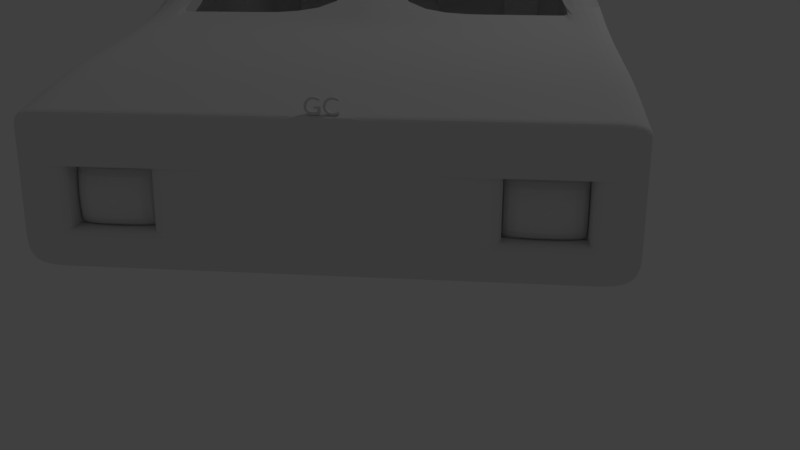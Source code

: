 # Source: Coche_menos_ruedas.blend  (saved by Blender 2.79.0; exported with 4.5.12 LTS)
import bpy
from mathutils import Matrix  # noqa: F401  (used for matrix-valued properties, if any)

bpy.ops.wm.read_factory_settings(use_empty=True)
scene = bpy.context.scene
scene.name = 'Scene'

# ---- collections
col_collection_1 = bpy.data.collections.new('Collection 1'); scene.collection.children.link(col_collection_1)

# ---- world
world_world = bpy.data.worlds.new('World'); scene.world = world_world
world_world.color = (0.05088, 0.05088, 0.05088)
world_world.use_sun_shadow = False
world_world.sun_shadow_jitter_overblur = 0.0
world_world.cycles.sampling_method = 'MANUAL'

# ---- cameras
cam_camera = bpy.data.cameras.new('Camera')
cam_camera.clip_end = 100.0
cam_camera.lens = 35.0
cam_camera.sensor_width = 32.0
cam_camera.sensor_height = 18.0
cam_camera.display_size = 2.0
cam_camera.dof.focus_distance = 0.0

# ---- lights
light_lamp = bpy.data.lights.new('Lamp', 'POINT')
light_lamp.transmission_factor = 0.0
light_lamp.cutoff_distance = 30.0
light_lamp.energy = 100.0
light_lamp.shadow_buffer_clip_start = 1.001
light_lamp.shadow_soft_size = 0.1
light_lamp.shadow_maximum_resolution = 0.006
light_lamp.use_absolute_resolution = True

# ---- meshes
me_cutext = bpy.data.meshes.new('CUText')
me_cutext.from_pydata([(1.396, 0.635, 0.0), (1.373, 0.6443, 0.0), (1.351, 0.6527, 0.0), (1.33, 0.6602, 0.0), (1.31, 0.6669, 0.0), (1.29, 0.6727, 0.0), (1.27, 0.6776, 0.0), (1.252, 0.6818, 0.0), (1.233, 0.6851, 0.0), (1.215, 0.6877, 0.0), (1.197, 0.6896, 0.0), (1.18, 0.6906, 0.0), (1.162, 0.691, 0.0), (1.109, 0.6879, 0.0), (1.059, 0.6788, 0.0), (1.012, 0.664, 0.0), (0.9686, 0.6439, 0.0), (0.929, 0.6188, 0.0), (0.8936, 0.589, 0.0), (0.8628, 0.5549, 0.0), (0.8367, 0.5168, 0.0), (0.8159, 0.475, 0.0), (0.8006, 0.4299, 0.0), (0.7912, 0.3818, 0.0), (0.788, 0.331, 0.0), (0.7904, 0.2943, 0.0), (0.7975, 0.2562, 0.0), (0.8095, 0.2175, 0.0), (0.8265, 0.1793, 0.0), (0.8486, 0.1423, 0.0), (0.876, 0.1074, 0.0), (0.9087, 0.07545, 0.0), (0.9468, 0.04737, 0.0), (0.9905, 0.02402, 0.0), (1.04, 0.006255, 0.0), (1.095, -0.005041, 0.0), (1.156, -0.009, 0.0), (1.182, -0.008488, 0.0), (1.207, -0.006986, 0.0), (1.23, -0.004547, 0.0), (1.253, -0.001222, 0.0), (1.274, 0.002936, 0.0), (1.294, 0.007875, 0.0), (1.314, 0.01354, 0.0), (1.333, 0.01989, 0.0), (1.351, 0.02686, 0.0), (1.369, 0.0344, 0.0), (1.386, 0.04247, 0.0), (1.403, 0.051, 0.0), (1.403, 0.158, 0.0), (1.384, 0.146, 0.0), (1.364, 0.1349, 0.0), (1.344, 0.1249, 0.0), (1.324, 0.1158, 0.0), (1.304, 0.1078, 0.0), (1.284, 0.1008, 0.0), (1.264, 0.09477, 0.0), (1.244, 0.08985, 0.0), (1.224, 0.086, 0.0), (1.204, 0.08323, 0.0), (1.184, 0.08156, 0.0), (1.165, 0.081, 0.0), (1.125, 0.08317, 0.0), (1.088, 0.08956, 0.0), (1.053, 0.09995, 0.0), (1.021, 0.1141, 0.0), (0.9914, 0.1319, 0.0), (0.9655, 0.1531, 0.0), (0.943, 0.1775, 0.0), (0.9241, 0.2049, 0.0), (0.9091, 0.235, 0.0), (0.8981, 0.2677, 0.0), (0.8913, 0.3028, 0.0), (0.889, 0.34, 0.0), (0.8914, 0.3766, 0.0), (0.8983, 0.4114, 0.0), (0.9096, 0.4441, 0.0), (0.9249, 0.4743, 0.0), (0.9439, 0.502, 0.0), (0.9665, 0.5268, 0.0), (0.9923, 0.5484, 0.0), (1.021, 0.5667, 0.0), (1.053, 0.5813, 0.0), (1.087, 0.5921, 0.0), (1.123, 0.5987, 0.0), (1.161, 0.601, 0.0), (1.181, 0.6005, 0.0), (1.2, 0.5991, 0.0), (1.219, 0.5968, 0.0), (1.238, 0.5935, 0.0), (1.257, 0.5892, 0.0), (1.277, 0.5839, 0.0), (1.296, 0.5775, 0.0), (1.315, 0.5702, 0.0), (1.335, 0.5618, 0.0), (1.355, 0.5523, 0.0), (1.375, 0.5417, 0.0), (1.396, 0.53, 0.0), (0.673, 0.336, 0.0), (0.444, 0.336, 0.0), (0.444, 0.248, 0.0), (0.575, 0.248, 0.0), (0.575, 0.108, 0.0), (0.5632, 0.1043, 0.0), (0.5514, 0.1008, 0.0), (0.5395, 0.09745, 0.0), (0.5275, 0.09433, 0.0), (0.5154, 0.09146, 0.0), (0.5033, 0.08888, 0.0), (0.4909, 0.0866, 0.0), (0.4785, 0.08467, 0.0), (0.4659, 0.08311, 0.0), (0.4531, 0.08196, 0.0), (0.4401, 0.08124, 0.0), (0.427, 0.081, 0.0), (0.3875, 0.08319, 0.0), (0.3503, 0.08963, 0.0), (0.3155, 0.1001, 0.0), (0.2834, 0.1144, 0.0), (0.2543, 0.1322, 0.0), (0.2282, 0.1535, 0.0), (0.2056, 0.1779, 0.0), (0.1866, 0.2053, 0.0), (0.1713, 0.2354, 0.0), (0.1602, 0.268, 0.0), (0.1533, 0.303, 0.0), (0.151, 0.34, 0.0), (0.1533, 0.3762, 0.0), (0.1602, 0.4107, 0.0), (0.1713, 0.4432, 0.0), (0.1863, 0.4734, 0.0), (0.205, 0.5011, 0.0), (0.227, 0.526, 0.0), (0.2521, 0.5478, 0.0), (0.28, 0.5662, 0.0), (0.3105, 0.581, 0.0), (0.3431, 0.5919, 0.0), (0.3777, 0.5987, 0.0), (0.414, 0.601, 0.0), (0.4345, 0.6005, 0.0), (0.4551, 0.5991, 0.0), (0.4756, 0.5967, 0.0), (0.4962, 0.5934, 0.0), (0.5167, 0.5892, 0.0), (0.5373, 0.584, 0.0), (0.5577, 0.5779, 0.0), (0.5781, 0.5709, 0.0), (0.5985, 0.563, 0.0), (0.6188, 0.5542, 0.0), (0.6389, 0.5446, 0.0), (0.659, 0.534, 0.0), (0.659, 0.633, 0.0), (0.6333, 0.6436, 0.0), (0.6094, 0.6529, 0.0), (0.5871, 0.661, 0.0), (0.5662, 0.668, 0.0), (0.5464, 0.674, 0.0), (0.5274, 0.6789, 0.0), (0.5089, 0.6829, 0.0), (0.4908, 0.686, 0.0), (0.4727, 0.6883, 0.0), (0.4543, 0.6898, 0.0), (0.4355, 0.6907, 0.0), (0.416, 0.691, 0.0), (0.3651, 0.6879, 0.0), (0.3167, 0.6787, 0.0), (0.2711, 0.664, 0.0), (0.2287, 0.6439, 0.0), (0.1899, 0.6189, 0.0), (0.155, 0.5894, 0.0), (0.1245, 0.5557, 0.0), (0.09867, 0.5181, 0.0), (0.07794, 0.4771, 0.0), (0.06267, 0.433, 0.0), (0.05323, 0.3862, 0.0), (0.05, 0.337, 0.0), (0.05315, 0.2882, 0.0), (0.06238, 0.2419, 0.0), (0.07733, 0.1986, 0.0), (0.09767, 0.1584, 0.0), (0.123, 0.1218, 0.0), (0.1531, 0.089, 0.0), (0.1876, 0.06039, 0.0), (0.226, 0.03626, 0.0), (0.2681, 0.01694, 0.0), (0.3135, 0.002741, 0.0), (0.362, -0.006011, 0.0), (0.413, -0.009, 0.0), (0.4363, -0.008662, 0.0), (0.4589, -0.00763, 0.0), (0.4809, -0.005875, 0.0), (0.5024, -0.00337, 0.0), (0.5236, -8.796e-05, 0.0), (0.5445, 0.004, 0.0), (0.5654, 0.008921, 0.0), (0.5863, 0.0147, 0.0), (0.6073, 0.02138, 0.0), (0.6287, 0.02896, 0.0), (0.6506, 0.0375, 0.0), (0.673, 0.047, 0.0), (1.396, 0.635, 0.052), (1.373, 0.6443, 0.052), (1.351, 0.6527, 0.052), (1.33, 0.6602, 0.052), (1.31, 0.6669, 0.052), (1.29, 0.6727, 0.052), (1.27, 0.6776, 0.052), (1.252, 0.6818, 0.052), (1.233, 0.6851, 0.052), (1.215, 0.6877, 0.052), (1.197, 0.6896, 0.052), (1.18, 0.6906, 0.052), (1.162, 0.691, 0.052), (1.109, 0.6879, 0.052), (1.059, 0.6788, 0.052), (1.012, 0.664, 0.052), (0.9686, 0.6439, 0.052), (0.929, 0.6188, 0.052), (0.8936, 0.589, 0.052), (0.8628, 0.5549, 0.052), (0.8367, 0.5168, 0.052), (0.8159, 0.475, 0.052), (0.8006, 0.4299, 0.052), (0.7912, 0.3818, 0.052), (0.788, 0.331, 0.052), (0.7904, 0.2943, 0.052), (0.7975, 0.2562, 0.052), (0.8095, 0.2175, 0.052), (0.8265, 0.1793, 0.052), (0.8486, 0.1423, 0.052), (0.876, 0.1074, 0.052), (0.9087, 0.07545, 0.052), (0.9468, 0.04737, 0.052), (0.9905, 0.02402, 0.052), (1.04, 0.006255, 0.052), (1.095, -0.005041, 0.052), (1.156, -0.009, 0.052), (1.182, -0.008488, 0.052), (1.207, -0.006986, 0.052), (1.23, -0.004547, 0.052), (1.253, -0.001222, 0.052), (1.274, 0.002936, 0.052), (1.294, 0.007875, 0.052), (1.314, 0.01354, 0.052), (1.333, 0.01989, 0.052), (1.351, 0.02686, 0.052), (1.369, 0.0344, 0.052), (1.386, 0.04247, 0.052), (1.403, 0.051, 0.052), (1.403, 0.158, 0.052), (1.384, 0.146, 0.052), (1.364, 0.1349, 0.052), (1.344, 0.1249, 0.052), (1.324, 0.1158, 0.052), (1.304, 0.1078, 0.052), (1.284, 0.1008, 0.052), (1.264, 0.09477, 0.052), (1.244, 0.08985, 0.052), (1.224, 0.086, 0.052), (1.204, 0.08323, 0.052), (1.184, 0.08156, 0.052), (1.165, 0.081, 0.052), (1.125, 0.08317, 0.052), (1.088, 0.08956, 0.052), (1.053, 0.09995, 0.052), (1.021, 0.1141, 0.052), (0.9914, 0.1319, 0.052), (0.9655, 0.1531, 0.052), (0.943, 0.1775, 0.052), (0.9241, 0.2049, 0.052), (0.9091, 0.235, 0.052), (0.8981, 0.2677, 0.052), (0.8913, 0.3028, 0.052), (0.889, 0.34, 0.052), (0.8914, 0.3766, 0.052), (0.8983, 0.4114, 0.052), (0.9096, 0.4441, 0.052), (0.9249, 0.4743, 0.052), (0.9439, 0.502, 0.052), (0.9665, 0.5268, 0.052), (0.9923, 0.5484, 0.052), (1.021, 0.5667, 0.052), (1.053, 0.5813, 0.052), (1.087, 0.5921, 0.052), (1.123, 0.5987, 0.052), (1.161, 0.601, 0.052), (1.181, 0.6005, 0.052), (1.2, 0.5991, 0.052), (1.219, 0.5968, 0.052), (1.238, 0.5935, 0.052), (1.257, 0.5892, 0.052), (1.277, 0.5839, 0.052), (1.296, 0.5775, 0.052), (1.315, 0.5702, 0.052), (1.335, 0.5618, 0.052), (1.355, 0.5523, 0.052), (1.375, 0.5417, 0.052), (1.396, 0.53, 0.052), (0.673, 0.336, 0.052), (0.444, 0.336, 0.052), (0.444, 0.248, 0.052), (0.575, 0.248, 0.052), (0.575, 0.108, 0.052), (0.5632, 0.1043, 0.052), (0.5514, 0.1008, 0.052), (0.5395, 0.09745, 0.052), (0.5275, 0.09433, 0.052), (0.5154, 0.09146, 0.052), (0.5033, 0.08888, 0.052), (0.4909, 0.0866, 0.052), (0.4785, 0.08467, 0.052), (0.4659, 0.08311, 0.052), (0.4531, 0.08196, 0.052), (0.4401, 0.08124, 0.052), (0.427, 0.081, 0.052), (0.3875, 0.08319, 0.052), (0.3503, 0.08963, 0.052), (0.3155, 0.1001, 0.052), (0.2834, 0.1144, 0.052), (0.2543, 0.1322, 0.052), (0.2282, 0.1535, 0.052), (0.2056, 0.1779, 0.052), (0.1866, 0.2053, 0.052), (0.1713, 0.2354, 0.052), (0.1602, 0.268, 0.052), (0.1533, 0.303, 0.052), (0.151, 0.34, 0.052), (0.1533, 0.3762, 0.052), (0.1602, 0.4107, 0.052), (0.1713, 0.4432, 0.052), (0.1863, 0.4734, 0.052), (0.205, 0.5011, 0.052), (0.227, 0.526, 0.052), (0.2521, 0.5478, 0.052), (0.28, 0.5662, 0.052), (0.3105, 0.581, 0.052), (0.3431, 0.5919, 0.052), (0.3777, 0.5987, 0.052), (0.414, 0.601, 0.052), (0.4345, 0.6005, 0.052), (0.4551, 0.5991, 0.052), (0.4756, 0.5967, 0.052), (0.4962, 0.5934, 0.052), (0.5167, 0.5892, 0.052), (0.5373, 0.584, 0.052), (0.5577, 0.5779, 0.052), (0.5781, 0.5709, 0.052), (0.5985, 0.563, 0.052), (0.6188, 0.5542, 0.052), (0.6389, 0.5446, 0.052), (0.659, 0.534, 0.052), (0.659, 0.633, 0.052), (0.6333, 0.6436, 0.052), (0.6094, 0.6529, 0.052), (0.5871, 0.661, 0.052), (0.5662, 0.668, 0.052), (0.5464, 0.674, 0.052), (0.5274, 0.6789, 0.052), (0.5089, 0.6829, 0.052), (0.4908, 0.686, 0.052), (0.4727, 0.6883, 0.052), (0.4543, 0.6898, 0.052), (0.4355, 0.6907, 0.052), (0.416, 0.691, 0.052), (0.3651, 0.6879, 0.052), (0.3167, 0.6787, 0.052), (0.2711, 0.664, 0.052), (0.2287, 0.6439, 0.052), (0.1899, 0.6189, 0.052), (0.155, 0.5894, 0.052), (0.1245, 0.5557, 0.052), (0.09867, 0.5181, 0.052), (0.07794, 0.4771, 0.052), (0.06267, 0.433, 0.052), (0.05323, 0.3862, 0.052), (0.05, 0.337, 0.052), (0.05315, 0.2882, 0.052), (0.06238, 0.2419, 0.052), (0.07733, 0.1986, 0.052), (0.09767, 0.1584, 0.052), (0.123, 0.1218, 0.052), (0.1531, 0.089, 0.052), (0.1876, 0.06039, 0.052), (0.226, 0.03626, 0.052), (0.2681, 0.01694, 0.052), (0.3135, 0.002741, 0.052), (0.362, -0.006011, 0.052), (0.413, -0.009, 0.052), (0.4363, -0.008662, 0.052), (0.4589, -0.00763, 0.052), (0.4809, -0.005875, 0.052), (0.5024, -0.00337, 0.052), (0.5236, -8.796e-05, 0.052), (0.5445, 0.004, 0.052), (0.5654, 0.008921, 0.052), (0.5863, 0.0147, 0.052), (0.6073, 0.02138, 0.052), (0.6287, 0.02896, 0.052), (0.6506, 0.0375, 0.052), (0.673, 0.047, 0.052), (1.396, 0.635, 0.2019), (1.373, 0.6443, 0.2019), (1.351, 0.6527, 0.2019), (1.33, 0.6602, 0.2019), (1.31, 0.6669, 0.2019), (1.29, 0.6727, 0.2019), (1.27, 0.6776, 0.2019), (1.252, 0.6818, 0.2019), (1.233, 0.6851, 0.2019), (1.215, 0.6877, 0.2019), (1.197, 0.6896, 0.2019), (1.18, 0.6906, 0.2019), (1.162, 0.691, 0.2019), (1.109, 0.6879, 0.2019), (1.059, 0.6788, 0.2019), (1.012, 0.664, 0.2019), (0.9686, 0.6439, 0.2019), (0.929, 0.6188, 0.2019), (0.8936, 0.589, 0.2019), (0.8628, 0.5549, 0.2019), (0.8367, 0.5168, 0.2019), (0.8159, 0.475, 0.2019), (0.8006, 0.4299, 0.2019), (0.7912, 0.3818, 0.2019), (0.788, 0.331, 0.2019), (0.7904, 0.2943, 0.2019), (0.7975, 0.2562, 0.2019), (0.8095, 0.2175, 0.2019), (0.8265, 0.1793, 0.2019), (0.8486, 0.1423, 0.2019), (0.876, 0.1074, 0.2019), (0.9087, 0.07545, 0.2019), (0.9468, 0.04737, 0.2019), (0.9905, 0.02402, 0.2019), (1.04, 0.006255, 0.2019), (1.095, -0.005041, 0.2019), (1.156, -0.009, 0.2019), (1.182, -0.008488, 0.2019), (1.207, -0.006986, 0.2019), (1.23, -0.004547, 0.2019), (1.253, -0.001222, 0.2019), (1.274, 0.002936, 0.2019), (1.294, 0.007875, 0.2019), (1.314, 0.01354, 0.2019), (1.333, 0.01989, 0.2019), (1.351, 0.02686, 0.2019), (1.369, 0.0344, 0.2019), (1.386, 0.04247, 0.2019), (1.403, 0.051, 0.2019), (1.403, 0.158, 0.2019), (1.384, 0.146, 0.2019), (1.364, 0.1349, 0.2019), (1.344, 0.1249, 0.2019), (1.324, 0.1158, 0.2019), (1.304, 0.1078, 0.2019), (1.284, 0.1008, 0.2019), (1.264, 0.09477, 0.2019), (1.244, 0.08985, 0.2019), (1.224, 0.086, 0.2019), (1.204, 0.08323, 0.2019), (1.184, 0.08156, 0.2019), (1.165, 0.081, 0.2019), (1.125, 0.08317, 0.2019), (1.088, 0.08956, 0.2019), (1.053, 0.09995, 0.2019), (1.021, 0.1141, 0.2019), (0.9914, 0.1319, 0.2019), (0.9655, 0.1531, 0.2019), (0.943, 0.1775, 0.2019), (0.9241, 0.2049, 0.2019), (0.9091, 0.235, 0.2019), (0.8981, 0.2677, 0.2019), (0.8913, 0.3028, 0.2019), (0.889, 0.34, 0.2019), (0.8914, 0.3766, 0.2019), (0.8983, 0.4114, 0.2019), (0.9096, 0.4441, 0.2019), (0.9249, 0.4743, 0.2019), (0.9439, 0.502, 0.2019), (0.9665, 0.5268, 0.2019), (0.9923, 0.5484, 0.2019), (1.021, 0.5667, 0.2019), (1.053, 0.5813, 0.2019), (1.087, 0.5921, 0.2019), (1.123, 0.5987, 0.2019), (1.161, 0.601, 0.2019), (1.181, 0.6005, 0.2019), (1.2, 0.5991, 0.2019), (1.219, 0.5968, 0.2019), (1.238, 0.5935, 0.2019), (1.257, 0.5892, 0.2019), (1.277, 0.5839, 0.2019), (1.296, 0.5775, 0.2019), (1.315, 0.5702, 0.2019), (1.335, 0.5618, 0.2019), (1.355, 0.5523, 0.2019), (1.375, 0.5417, 0.2019), (1.396, 0.53, 0.2019), (0.673, 0.336, 0.2019), (0.444, 0.336, 0.2019), (0.444, 0.248, 0.2019), (0.575, 0.248, 0.2019), (0.575, 0.108, 0.2019), (0.5632, 0.1043, 0.2019), (0.5514, 0.1008, 0.2019), (0.5395, 0.09745, 0.2019), (0.5275, 0.09433, 0.2019), (0.5154, 0.09146, 0.2019), (0.5033, 0.08888, 0.2019), (0.4909, 0.0866, 0.2019), (0.4785, 0.08467, 0.2019), (0.4659, 0.08311, 0.2019), (0.4531, 0.08196, 0.2019), (0.4401, 0.08124, 0.2019), (0.427, 0.081, 0.2019), (0.3875, 0.08319, 0.2019), (0.3503, 0.08963, 0.2019), (0.3155, 0.1001, 0.2019), (0.2834, 0.1144, 0.2019), (0.2543, 0.1322, 0.2019), (0.2282, 0.1535, 0.2019), (0.2056, 0.1779, 0.2019), (0.1866, 0.2053, 0.2019), (0.1713, 0.2354, 0.2019), (0.1602, 0.268, 0.2019), (0.1533, 0.303, 0.2019), (0.151, 0.34, 0.2019), (0.1533, 0.3762, 0.2019), (0.1602, 0.4107, 0.2019), (0.1713, 0.4432, 0.2019), (0.1863, 0.4734, 0.2019), (0.205, 0.5011, 0.2019), (0.227, 0.526, 0.2019), (0.2521, 0.5478, 0.2019), (0.28, 0.5662, 0.2019), (0.3105, 0.581, 0.2019), (0.3431, 0.5919, 0.2019), (0.3777, 0.5987, 0.2019), (0.414, 0.601, 0.2019), (0.4345, 0.6005, 0.2019), (0.4551, 0.5991, 0.2019), (0.4756, 0.5967, 0.2019), (0.4962, 0.5934, 0.2019), (0.5167, 0.5892, 0.2019), (0.5373, 0.584, 0.2019), (0.5577, 0.5779, 0.2019), (0.5781, 0.5709, 0.2019), (0.5985, 0.563, 0.2019), (0.6188, 0.5542, 0.2019), (0.6389, 0.5446, 0.2019), (0.659, 0.534, 0.2019), (0.659, 0.633, 0.2019), (0.6333, 0.6436, 0.2019), (0.6094, 0.6529, 0.2019), (0.5871, 0.661, 0.2019), (0.5662, 0.668, 0.2019), (0.5464, 0.674, 0.2019), (0.5274, 0.6789, 0.2019), (0.5089, 0.6829, 0.2019), (0.4908, 0.686, 0.2019), (0.4727, 0.6883, 0.2019), (0.4543, 0.6898, 0.2019), (0.4355, 0.6907, 0.2019), (0.416, 0.691, 0.2019), (0.3651, 0.6879, 0.2019), (0.3167, 0.6787, 0.2019), (0.2711, 0.664, 0.2019), (0.2287, 0.6439, 0.2019), (0.1899, 0.6189, 0.2019), (0.155, 0.5894, 0.2019), (0.1245, 0.5557, 0.2019), (0.09867, 0.5181, 0.2019), (0.07794, 0.4771, 0.2019), (0.06267, 0.433, 0.2019), (0.05323, 0.3862, 0.2019), (0.05, 0.337, 0.2019), (0.05315, 0.2882, 0.2019), (0.06238, 0.2419, 0.2019), (0.07733, 0.1986, 0.2019), (0.09767, 0.1584, 0.2019), (0.123, 0.1218, 0.2019), (0.1531, 0.089, 0.2019), (0.1876, 0.06039, 0.2019), (0.226, 0.03626, 0.2019), (0.2681, 0.01694, 0.2019), (0.3135, 0.002741, 0.2019), (0.362, -0.006011, 0.2019), (0.413, -0.009, 0.2019), (0.4363, -0.008662, 0.2019), (0.4589, -0.00763, 0.2019), (0.4809, -0.005875, 0.2019), (0.5024, -0.00337, 0.2019), (0.5236, -8.795e-05, 0.2019), (0.5445, 0.004, 0.2019), (0.5654, 0.008921, 0.2019), (0.5863, 0.0147, 0.2019), (0.6073, 0.02138, 0.2019), (0.6287, 0.02896, 0.2019), (0.6506, 0.0375, 0.2019), (0.673, 0.047, 0.2019)], [], [(13, 12, 11), (13, 11, 10), (13, 10, 9), (14, 13, 9), (14, 9, 8), (14, 8, 7), (14, 7, 6), (15, 14, 6), (15, 6, 5), (15, 5, 4), (15, 4, 3), (16, 15, 3), (16, 3, 2), (16, 2, 1), (16, 1, 0), (17, 16, 0), (17, 0, 87), (87, 0, 88), (88, 0, 89), (89, 0, 90), (90, 0, 91), (91, 0, 92), (92, 0, 93), (93, 0, 94), (94, 0, 95), (95, 0, 96), (96, 0, 97), (18, 17, 85), (85, 17, 86), (86, 17, 87), (18, 85, 84), (18, 84, 83), (18, 83, 82), (19, 18, 82), (19, 82, 81), (19, 81, 80), (20, 19, 80), (20, 80, 79), (20, 79, 78), (21, 20, 78), (21, 78, 77), (22, 21, 77), (22, 77, 76), (22, 76, 75), (23, 22, 75), (23, 75, 74), (24, 23, 74), (24, 74, 73), (24, 73, 72), (25, 24, 72), (25, 72, 71), (26, 25, 71), (26, 71, 70), (27, 26, 70), (27, 70, 69), (28, 27, 69), (28, 69, 68), (29, 28, 68), (29, 68, 67), (50, 49, 48), (29, 67, 66), (51, 50, 48), (30, 29, 66), (52, 51, 48), (30, 66, 65), (53, 52, 48), (54, 53, 48), (30, 65, 64), (55, 54, 48), (31, 30, 64), (56, 55, 48), (31, 64, 63), (57, 56, 48), (58, 57, 48), (31, 63, 62), (59, 58, 48), (60, 59, 48), (31, 62, 61), (61, 60, 48), (31, 61, 48), (32, 31, 48), (32, 48, 47), (33, 32, 47), (33, 47, 46), (33, 46, 45), (33, 45, 44), (34, 33, 44), (34, 44, 43), (34, 43, 42), (34, 42, 41), (35, 34, 41), (35, 41, 40), (35, 40, 39), (35, 39, 38), (36, 35, 38), (36, 38, 37), (164, 163, 162), (164, 162, 161), (164, 161, 160), (164, 160, 159), (165, 164, 159), (165, 159, 158), (165, 158, 157), (165, 157, 156), (166, 165, 156), (166, 156, 155), (166, 155, 154), (167, 166, 154), (167, 154, 153), (167, 153, 152), (168, 167, 152), (168, 152, 151), (168, 151, 140), (140, 151, 141), (141, 151, 142), (142, 151, 143), (143, 151, 144), (144, 151, 145), (145, 151, 146), (146, 151, 147), (147, 151, 148), (148, 151, 149), (149, 151, 150), (169, 168, 138), (138, 168, 139), (139, 168, 140), (169, 138, 137), (169, 137, 136), (169, 136, 135), (170, 169, 135), (170, 135, 134), (170, 134, 133), (171, 170, 133), (171, 133, 132), (171, 132, 131), (172, 171, 131), (172, 131, 130), (173, 172, 130), (173, 130, 129), (173, 129, 128), (174, 173, 128), (174, 128, 127), (175, 174, 127), (175, 127, 126), (175, 126, 125), (176, 175, 125), (100, 99, 98), (100, 98, 101), (101, 98, 199), (176, 125, 124), (177, 176, 124), (177, 124, 123), (102, 101, 199), (178, 177, 123), (178, 123, 122), (178, 122, 121), (179, 178, 121), (179, 121, 120), (180, 179, 120), (180, 120, 119), (180, 119, 118), (181, 180, 118), (181, 118, 117), (103, 102, 199), (104, 103, 199), (105, 104, 199), (181, 117, 116), (106, 105, 199), (107, 106, 199), (108, 107, 199), (181, 116, 115), (182, 181, 115), (109, 108, 199), (110, 109, 199), (111, 110, 199), (182, 115, 114), (112, 111, 199), (113, 112, 199), (114, 113, 199), (182, 114, 199), (183, 182, 199), (183, 199, 198), (183, 198, 197), (184, 183, 197), (184, 197, 196), (184, 196, 195), (185, 184, 195), (185, 195, 194), (185, 194, 193), (185, 193, 192), (186, 185, 192), (186, 192, 191), (186, 191, 190), (186, 190, 189), (187, 186, 189), (187, 189, 188), (236, 237, 437, 436), (258, 259, 459, 458), (210, 211, 411, 410), (244, 245, 445, 444), (397, 398, 598, 597), (250, 251, 451, 450), (226, 227, 427, 426), (335, 336, 536, 535), (329, 330, 530, 529), (298, 299, 499, 498), (324, 325, 525, 524), (218, 219, 419, 418), (256, 257, 457, 456), (351, 352, 552, 551), (234, 235, 435, 434), (343, 344, 544, 543), (337, 338, 538, 537), (248, 249, 449, 448), (316, 317, 517, 516), (331, 332, 532, 531), (306, 307, 507, 506), (353, 354, 554, 553), (232, 233, 433, 432), (327, 328, 528, 527), (345, 346, 546, 545), (242, 243, 443, 442), (300, 301, 501, 500), (326, 327, 527, 526), (240, 241, 441, 440), (383, 384, 584, 583), (268, 269, 469, 468), (308, 309, 509, 508), (375, 376, 576, 575), (339, 340, 540, 539), (320, 321, 521, 520), (276, 277, 477, 476), (318, 319, 519, 518), (385, 386, 586, 585), (347, 348, 548, 547), (333, 334, 534, 533), (359, 360, 560, 559), (377, 378, 578, 577), (355, 356, 556, 555), (312, 313, 513, 512), (292, 293, 493, 492), (302, 303, 503, 502), (270, 271, 471, 470), (341, 342, 542, 541), (367, 368, 568, 567), (278, 279, 479, 478), (310, 311, 511, 510), (284, 285, 485, 484), (361, 362, 562, 561), (264, 265, 465, 464), (296, 297, 497, 496), (294, 295, 495, 494), (379, 380, 580, 579), (357, 358, 558, 557), (369, 370, 570, 569), (387, 388, 588, 587), (272, 273, 473, 472), (363, 364, 564, 563), (286, 287, 487, 486), (304, 305, 505, 504), (288, 289, 489, 488), (349, 350, 550, 549), (207, 208, 408, 407), (389, 390, 590, 589), (215, 216, 416, 415), (280, 281, 481, 480), (266, 267, 467, 466), (371, 372, 572, 571), (231, 232, 432, 431), (381, 382, 582, 581), (201, 202, 402, 401), (223, 224, 424, 423), (274, 275, 475, 474), (209, 210, 410, 409), (225, 226, 426, 425), (365, 366, 566, 565), (263, 264, 464, 463), (290, 291, 491, 490), (398, 399, 599, 598), (217, 218, 418, 417), (373, 374, 574, 573), (392, 393, 593, 592), (282, 283, 483, 482), (255, 256, 456, 455), (257, 258, 458, 457), (203, 204, 404, 403), (249, 250, 450, 449), (211, 212, 412, 411), (233, 234, 434, 433), (239, 240, 440, 439), (205, 206, 406, 405), (213, 214, 414, 413), (247, 248, 448, 447), (227, 228, 428, 427), (219, 220, 420, 419), (323, 324, 524, 523), (241, 242, 442, 441), (394, 395, 595, 594), (229, 230, 430, 429), (321, 322, 522, 521), (259, 260, 460, 459), (399, 298, 498, 599), (334, 335, 535, 534), (396, 397, 597, 596), (251, 252, 452, 451), (315, 316, 516, 515), (313, 314, 514, 513), (297, 200, 400, 497), (390, 391, 591, 590), (332, 333, 533, 532), (235, 236, 436, 435), (221, 222, 422, 421), (350, 351, 551, 550), (340, 341, 541, 540), (330, 331, 531, 530), (261, 262, 462, 461), (356, 357, 557, 556), (342, 343, 543, 542), (253, 254, 454, 453), (299, 300, 500, 499), (243, 244, 444, 443), (307, 308, 508, 507), (305, 306, 506, 505), (237, 238, 438, 437), (380, 381, 581, 580), (348, 349, 549, 548), (319, 320, 520, 519), (328, 329, 529, 528), (388, 389, 589, 588), (265, 266, 466, 465), (245, 246, 446, 445), (267, 268, 468, 467), (378, 379, 579, 578), (364, 365, 565, 564), (386, 387, 587, 586), (311, 312, 512, 511), (275, 276, 476, 475), (362, 363, 563, 562), (338, 339, 539, 538), (358, 359, 559, 558), (295, 296, 496, 495), (325, 326, 526, 525), (346, 347, 547, 546), (291, 292, 492, 491), (273, 274, 474, 473), (289, 290, 490, 489), (283, 284, 484, 483), (281, 282, 482, 481), (354, 355, 555, 554), (336, 337, 537, 536), (372, 373, 573, 572), (303, 304, 504, 503), (317, 318, 518, 517), (200, 201, 401, 400), (370, 371, 571, 570), (384, 385, 585, 584), (352, 353, 553, 552), (344, 345, 545, 544), (208, 209, 409, 408), (376, 377, 577, 576), (206, 207, 407, 406), (301, 302, 502, 501), (271, 272, 472, 471), (224, 225, 425, 424), (214, 215, 415, 414), (360, 361, 561, 560), (309, 310, 510, 509), (395, 396, 596, 595), (382, 383, 583, 582), (287, 288, 488, 487), (216, 217, 417, 416), (230, 231, 431, 430), (374, 375, 575, 574), (391, 392, 592, 591), (262, 263, 463, 462), (279, 280, 480, 479), (269, 270, 470, 469), (393, 394, 594, 593), (277, 278, 478, 477), (222, 223, 423, 422), (368, 369, 569, 568), (254, 255, 455, 454), (260, 261, 461, 460), (204, 205, 405, 404), (238, 239, 439, 438), (293, 294, 494, 493), (212, 213, 413, 412), (366, 367, 567, 566), (228, 229, 429, 428), (252, 253, 453, 452), (285, 286, 486, 485), (246, 247, 447, 446), (51, 52, 252, 251), (196, 197, 397, 396), (134, 135, 335, 334), (199, 98, 298, 399), (59, 60, 260, 259), (121, 122, 322, 321), (29, 30, 230, 229), (194, 195, 395, 394), (41, 42, 242, 241), (123, 124, 324, 323), (19, 20, 220, 219), (27, 28, 228, 227), (47, 48, 248, 247), (13, 14, 214, 213), (5, 6, 206, 205), (39, 40, 240, 239), (33, 34, 234, 233), (11, 12, 212, 211), (49, 50, 250, 249), (3, 4, 204, 203), (57, 58, 258, 257), (55, 56, 256, 255), (82, 83, 283, 282), (192, 193, 393, 392), (173, 174, 374, 373), (17, 18, 218, 217), (198, 199, 399, 398), (90, 91, 291, 290), (63, 64, 264, 263), (165, 166, 366, 365), (25, 26, 226, 225), (9, 10, 210, 209), (74, 75, 275, 274), (23, 24, 224, 223), (1, 2, 202, 201), (181, 182, 382, 381), (31, 32, 232, 231), (171, 172, 372, 371), (66, 67, 267, 266), (80, 81, 281, 280), (15, 16, 216, 215), (189, 190, 390, 389), (7, 8, 208, 207), (149, 150, 350, 349), (88, 89, 289, 288), (104, 105, 305, 304), (86, 87, 287, 286), (163, 164, 364, 363), (72, 73, 273, 272), (187, 188, 388, 387), (169, 170, 370, 369), (157, 158, 358, 357), (179, 180, 380, 379), (94, 95, 295, 294), (96, 97, 297, 296), (64, 65, 265, 264), (161, 162, 362, 361), (84, 85, 285, 284), (110, 111, 311, 310), (78, 79, 279, 278), (167, 168, 368, 367), (141, 142, 342, 341), (70, 71, 271, 270), (102, 103, 303, 302), (92, 93, 293, 292), (112, 113, 313, 312), (155, 156, 356, 355), (177, 178, 378, 377), (159, 160, 360, 359), (133, 134, 334, 333), (147, 148, 348, 347), (185, 186, 386, 385), (118, 119, 319, 318), (76, 77, 277, 276), (120, 121, 321, 320), (139, 140, 340, 339), (175, 176, 376, 375), (108, 109, 309, 308), (68, 69, 269, 268), (183, 184, 384, 383), (40, 41, 241, 240), (126, 127, 327, 326), (100, 101, 301, 300), (42, 43, 243, 242), (145, 146, 346, 345), (127, 128, 328, 327), (32, 33, 233, 232), (153, 154, 354, 353), (106, 107, 307, 306), (131, 132, 332, 331), (116, 117, 317, 316), (48, 49, 249, 248), (137, 138, 338, 337), (143, 144, 344, 343), (34, 35, 235, 234), (151, 152, 352, 351), (56, 57, 257, 256), (18, 19, 219, 218), (124, 125, 325, 324), (98, 99, 299, 298), (129, 130, 330, 329), (135, 136, 336, 335), (26, 27, 227, 226), (50, 51, 251, 250), (197, 198, 398, 397), (44, 45, 245, 244), (10, 11, 211, 210), (58, 59, 259, 258), (36, 37, 237, 236), (114, 115, 315, 314), (20, 21, 221, 220), (122, 123, 323, 322), (2, 3, 203, 202), (46, 47, 247, 246), (85, 86, 286, 285), (52, 53, 253, 252), (28, 29, 229, 228), (166, 167, 367, 366), (12, 13, 213, 212), (93, 94, 294, 293), (38, 39, 239, 238), (4, 5, 205, 204), (60, 61, 261, 260), (54, 55, 255, 254), (168, 169, 369, 368), (22, 23, 223, 222), (77, 78, 278, 277), (193, 194, 394, 393), (69, 70, 270, 269), (79, 80, 280, 279), (62, 63, 263, 262), (191, 192, 392, 391), (174, 175, 375, 374), (30, 31, 231, 230), (16, 17, 217, 216), (87, 88, 288, 287), (182, 183, 383, 382), (195, 196, 396, 395), (109, 110, 310, 309), (160, 161, 361, 360), (14, 15, 215, 214), (24, 25, 225, 224), (71, 72, 272, 271), (101, 102, 302, 301), (6, 7, 207, 206), (176, 177, 377, 376), (8, 9, 209, 208), (144, 145, 345, 344), (152, 153, 353, 352), (184, 185, 385, 384), (170, 171, 371, 370), (0, 1, 201, 200), (117, 118, 318, 317), (103, 104, 304, 303), (172, 173, 373, 372), (136, 137, 337, 336), (154, 155, 355, 354), (81, 82, 282, 281), (83, 84, 284, 283), (89, 90, 290, 289), (73, 74, 274, 273), (91, 92, 292, 291), (146, 147, 347, 346), (125, 126, 326, 325), (95, 96, 296, 295), (158, 159, 359, 358), (138, 139, 339, 338), (162, 163, 363, 362), (75, 76, 276, 275), (111, 112, 312, 311), (186, 187, 387, 386), (164, 165, 365, 364), (178, 179, 379, 378), (67, 68, 268, 267), (45, 46, 246, 245), (65, 66, 266, 265), (188, 189, 389, 388), (128, 129, 329, 328), (119, 120, 320, 319), (148, 149, 349, 348), (180, 181, 381, 380), (37, 38, 238, 237), (105, 106, 306, 305), (107, 108, 308, 307), (43, 44, 244, 243), (99, 100, 300, 299), (53, 54, 254, 253), (142, 143, 343, 342), (156, 157, 357, 356), (61, 62, 262, 261), (130, 131, 331, 330), (140, 141, 341, 340), (150, 151, 351, 350), (21, 22, 222, 221), (35, 36, 236, 235), (132, 133, 333, 332), (190, 191, 391, 390), (97, 0, 200, 297), (113, 114, 314, 313), (115, 116, 316, 315), (413, 411, 412), (413, 410, 411), (413, 409, 410), (414, 409, 413), (414, 408, 409), (414, 407, 408), (414, 406, 407), (415, 406, 414), (415, 405, 406), (415, 404, 405), (415, 403, 404), (416, 403, 415), (416, 402, 403), (416, 401, 402), (416, 400, 401), (417, 400, 416), (417, 487, 400), (487, 488, 400), (488, 489, 400), (489, 490, 400), (490, 491, 400), (491, 492, 400), (492, 493, 400), (493, 494, 400), (494, 495, 400), (495, 496, 400), (496, 497, 400), (418, 485, 417), (485, 486, 417), (486, 487, 417), (418, 484, 485), (418, 483, 484), (418, 482, 483), (419, 482, 418), (419, 481, 482), (419, 480, 481), (420, 480, 419), (420, 479, 480), (420, 478, 479), (421, 478, 420), (421, 477, 478), (422, 477, 421), (422, 476, 477), (422, 475, 476), (423, 475, 422), (423, 474, 475), (424, 474, 423), (424, 473, 474), (424, 472, 473), (425, 472, 424), (425, 471, 472), (426, 471, 425), (426, 470, 471), (427, 470, 426), (427, 469, 470), (428, 469, 427), (428, 468, 469), (429, 468, 428), (429, 467, 468), (450, 448, 449), (429, 466, 467), (451, 448, 450), (430, 466, 429), (452, 448, 451), (430, 465, 466), (453, 448, 452), (454, 448, 453), (430, 464, 465), (455, 448, 454), (431, 464, 430), (456, 448, 455), (431, 463, 464), (457, 448, 456), (458, 448, 457), (431, 462, 463), (459, 448, 458), (460, 448, 459), (431, 461, 462), (461, 448, 460), (431, 448, 461), (432, 448, 431), (432, 447, 448), (433, 447, 432), (433, 446, 447), (433, 445, 446), (433, 444, 445), (434, 444, 433), (434, 443, 444), (434, 442, 443), (434, 441, 442), (435, 441, 434), (435, 440, 441), (435, 439, 440), (435, 438, 439), (436, 438, 435), (436, 437, 438), (564, 562, 563), (564, 561, 562), (564, 560, 561), (564, 559, 560), (565, 559, 564), (565, 558, 559), (565, 557, 558), (565, 556, 557), (566, 556, 565), (566, 555, 556), (566, 554, 555), (567, 554, 566), (567, 553, 554), (567, 552, 553), (568, 552, 567), (568, 551, 552), (568, 540, 551), (540, 541, 551), (541, 542, 551), (542, 543, 551), (543, 544, 551), (544, 545, 551), (545, 546, 551), (546, 547, 551), (547, 548, 551), (548, 549, 551), (549, 550, 551), (569, 538, 568), (538, 539, 568), (539, 540, 568), (569, 537, 538), (569, 536, 537), (569, 535, 536), (570, 535, 569), (570, 534, 535), (570, 533, 534), (571, 533, 570), (571, 532, 533), (571, 531, 532), (572, 531, 571), (572, 530, 531), (573, 530, 572), (573, 529, 530), (573, 528, 529), (574, 528, 573), (574, 527, 528), (575, 527, 574), (575, 526, 527), (575, 525, 526), (576, 525, 575), (500, 498, 499), (500, 501, 498), (501, 599, 498), (576, 524, 525), (577, 524, 576), (577, 523, 524), (502, 599, 501), (578, 523, 577), (578, 522, 523), (578, 521, 522), (579, 521, 578), (579, 520, 521), (580, 520, 579), (580, 519, 520), (580, 518, 519), (581, 518, 580), (581, 517, 518), (503, 599, 502), (504, 599, 503), (505, 599, 504), (581, 516, 517), (506, 599, 505), (507, 599, 506), (508, 599, 507), (581, 515, 516), (582, 515, 581), (509, 599, 508), (510, 599, 509), (511, 599, 510), (582, 514, 515), (512, 599, 511), (513, 599, 512), (514, 599, 513), (582, 599, 514), (583, 599, 582), (583, 598, 599), (583, 597, 598), (584, 597, 583), (584, 596, 597), (584, 595, 596), (585, 595, 584), (585, 594, 595), (585, 593, 594), (585, 592, 593), (586, 592, 585), (586, 591, 592), (586, 590, 591), (586, 589, 590), (587, 589, 586), (587, 588, 589), (314, 315, 515, 514), (220, 221, 421, 420), (322, 323, 523, 522), (202, 203, 403, 402)])
me_cutext.use_remesh_preserve_volume = False
me_cutext.use_remesh_preserve_attributes = False
me_cutext.use_mirror_vertex_groups = False
me_cutext.auto_texspace = False
me_cutext.update()
me_cylinder = bpy.data.meshes.new('Cylinder')
me_cylinder.from_pydata([(-1.157e-07, 0.6969, -1.0), (0.136, 0.6836, -1.0), (0.2667, 0.6439, -1.0), (0.3872, 0.5795, -1.0), (0.4928, 0.4928, -1.0), (0.5795, 0.3872, -1.0), (0.6439, 0.2667, -1.0), (0.6836, 0.136, -1.0), (0.6969, 2.899e-08, -1.0), (0.6836, -0.136, -1.0), (0.6439, -0.2667, -1.0), (0.5795, -0.3872, -1.0), (0.4928, -0.4928, -1.0), (0.3872, -0.5795, -1.0), (0.2667, -0.6439, -1.0), (0.136, -0.6836, -1.0), (-2.328e-07, -0.6969, -1.0), (-0.136, -0.6836, -1.0), (-0.2667, -0.6439, -1.0), (-0.3872, -0.5795, -1.0), (-0.4928, -0.4928, -1.0), (-0.5795, -0.3872, -1.0), (-0.6439, -0.2667, -1.0), (-0.6836, -0.136, -1.0), (-0.6969, 6.888e-07, -1.0), (-0.6836, 0.136, -1.0), (-0.6439, 0.2667, -1.0), (-0.5795, 0.3872, -1.0), (-0.4928, 0.4928, -1.0), (-0.3872, 0.5795, -1.0), (-0.2667, 0.6439, -1.0), (-0.136, 0.6836, -1.0), (0.0, 1.0, -1.0), (0.1951, 0.9808, -1.0), (0.3827, 0.9239, -1.0), (0.5556, 0.8315, -1.0), (0.7071, 0.7071, -1.0), (0.8315, 0.5556, -1.0), (0.9239, 0.3827, -1.0), (0.9808, 0.1951, -1.0), (1.0, 7.55e-08, -1.0), (0.9808, -0.1951, -1.0), (0.9239, -0.3827, -1.0), (0.8315, -0.5556, -1.0), (0.7071, -0.7071, -1.0), (0.5556, -0.8315, -1.0), (0.3827, -0.9239, -1.0), (0.1951, -0.9808, -1.0), (-3.258e-07, -1.0, -1.0), (-0.1951, -0.9808, -1.0), (-0.3827, -0.9239, -1.0), (-0.5556, -0.8315, -1.0), (-0.7071, -0.7071, -1.0), (-0.8315, -0.5556, -1.0), (-0.9239, -0.3827, -1.0), (-0.9808, -0.1951, -1.0), (-1.0, 9.656e-07, -1.0), (-0.9808, 0.1951, -1.0), (-0.9239, 0.3827, -1.0), (-0.8315, 0.5556, -1.0), (-0.7071, 0.7071, -1.0), (-0.5556, 0.8315, -1.0), (-0.3827, 0.9239, -1.0), (-0.1951, 0.9808, -1.0), (-1.844e-07, 0.4848, -1.392), (0.09458, 0.4755, -1.392), (0.1855, 0.4479, -1.392), (0.2693, 0.4031, -1.392), (0.3428, 0.3428, -1.392), (0.4031, 0.2693, -1.392), (0.4479, 0.1855, -1.392), (0.4755, 0.09458, -1.392), (0.4848, -6.173e-08, -1.392), (0.4755, -0.09458, -1.392), (0.4479, -0.1855, -1.392), (0.4031, -0.2693, -1.392), (0.3428, -0.3428, -1.392), (0.2693, -0.4031, -1.392), (0.1855, -0.4479, -1.392), (0.09458, -0.4755, -1.392), (-7.756e-08, -0.4848, -1.392), (-0.09458, -0.4755, -1.392), (-0.1855, -0.4479, -1.392), (-0.2693, -0.4031, -1.392), (-0.3428, -0.3428, -1.392), (-0.4031, -0.2693, -1.392), (-0.4479, -0.1855, -1.392), (-0.4755, -0.09458, -1.392), (-0.4848, 4.488e-07, -1.392), (-0.4755, 0.09458, -1.392), (-0.4479, 0.1855, -1.392), (-0.4031, 0.2693, -1.392), (-0.3428, 0.3428, -1.392), (-0.2693, 0.4031, -1.392), (-0.1855, 0.4479, -1.392), (-0.09458, 0.4755, -1.392), (-5.734e-08, 0.6969, -1.392), (0.136, 0.6836, -1.392), (0.2667, 0.6439, -1.392), (0.3872, 0.5795, -1.392), (0.4928, 0.4928, -1.392), (0.5795, 0.3872, -1.392), (0.6439, 0.2667, -1.392), (0.6836, 0.136, -1.392), (0.6969, 2.642e-08, -1.392), (0.6836, -0.136, -1.392), (0.6439, -0.2667, -1.392), (0.5795, -0.3872, -1.392), (0.4928, -0.4928, -1.392), (0.3872, -0.5795, -1.392), (0.2667, -0.6439, -1.392), (0.136, -0.6836, -1.392), (-1.745e-07, -0.6969, -1.392), (-0.136, -0.6836, -1.392), (-0.2667, -0.6439, -1.392), (-0.3872, -0.5795, -1.392), (-0.4928, -0.4928, -1.392), (-0.5795, -0.3872, -1.392), (-0.6439, -0.2667, -1.392), (-0.6836, -0.136, -1.392), (-0.6969, 6.862e-07, -1.392), (-0.6836, 0.136, -1.392), (-0.6439, 0.2667, -1.392), (-0.5795, 0.3872, -1.392), (-0.4928, 0.4928, -1.392), (-0.3872, 0.5795, -1.392), (-0.2667, 0.6439, -1.392), (-0.136, 0.6836, -1.392), (-4.667e-07, 0.01916, -1.796), (0.003737, 0.01879, -1.796), (0.00733, 0.0177, -1.796), (0.01064, 0.01593, -1.796), (0.01354, 0.01354, -1.796), (0.01593, 0.01064, -1.796), (0.0177, 0.007331, -1.796), (0.01879, 0.003737, -1.796), (0.01916, -3.001e-07, -1.796), (0.01879, -0.003737, -1.796), (0.0177, -0.00733, -1.796), (0.01593, -0.01064, -1.796), (0.01354, -0.01355, -1.796), (0.01064, -0.01593, -1.796), (0.007331, -0.0177, -1.796), (0.003737, -0.01879, -1.796), (2.009e-08, -0.01916, -1.796), (-0.003737, -0.01879, -1.796), (-0.007331, -0.0177, -1.796), (-0.01064, -0.01593, -1.796), (-0.01354, -0.01354, -1.796), (-0.01593, -0.01064, -1.796), (-0.0177, -0.00733, -1.796), (-0.01879, -0.003737, -1.796), (-0.01916, -5.626e-08, -1.796), (-0.01879, 0.003737, -1.796), (-0.0177, 0.007331, -1.796), (-0.01593, 0.01064, -1.796), (-0.01354, 0.01354, -1.796), (-0.01064, 0.01593, -1.796), (-0.007331, 0.0177, -1.796), (-0.003737, 0.01879, -1.796), (-3.011e-07, 0.4848, -1.796), (0.09458, 0.4755, -1.796), (0.1855, 0.4479, -1.796), (0.2693, 0.4031, -1.796), (0.3428, 0.3428, -1.796), (0.4031, 0.2693, -1.796), (0.4479, 0.1855, -1.796), (0.4755, 0.09458, -1.796), (0.4848, -6.478e-08, -1.796), (0.4755, -0.09458, -1.796), (0.4479, -0.1855, -1.796), (0.4031, -0.2693, -1.796), (0.3428, -0.3428, -1.796), (0.2693, -0.4031, -1.796), (0.1855, -0.4479, -1.796), (0.09458, -0.4755, -1.796), (-1.943e-07, -0.4848, -1.796), (-0.09458, -0.4755, -1.796), (-0.1855, -0.4479, -1.796), (-0.2693, -0.4031, -1.796), (-0.3428, -0.3428, -1.796), (-0.4031, -0.2693, -1.796), (-0.4479, -0.1855, -1.796), (-0.4755, -0.09458, -1.796), (-0.4848, 4.457e-07, -1.796), (-0.4755, 0.09458, -1.796), (-0.4479, 0.1855, -1.796), (-0.4031, 0.2693, -1.796), (-0.3428, 0.3428, -1.796), (-0.2693, 0.4031, -1.796), (-0.1855, 0.4479, -1.796), (-0.09458, 0.4755, -1.796), (-3.011e-07, 0.4848, -1.796), (0.09458, 0.4755, -1.796), (0.1855, 0.4479, -1.796), (0.2693, 0.4031, -1.796), (0.3428, 0.3428, -1.796), (0.4031, 0.2693, -1.796), (0.4479, 0.1855, -1.796), (0.4755, 0.09458, -1.796), (0.4848, -6.478e-08, -1.796), (0.4755, -0.09458, -1.796), (0.4479, -0.1855, -1.796), (0.4031, -0.2693, -1.796), (0.3428, -0.3428, -1.796), (0.2693, -0.4031, -1.796), (0.1855, -0.4479, -1.796), (0.09458, -0.4755, -1.796), (-1.943e-07, -0.4848, -1.796), (-0.09458, -0.4755, -1.796), (-0.1855, -0.4479, -1.796), (-0.2693, -0.4031, -1.796), (-0.3428, -0.3428, -1.796), (-0.4031, -0.2693, -1.796), (-0.4479, -0.1855, -1.796), (-0.4755, -0.09458, -1.796), (-0.4848, 4.457e-07, -1.796), (-0.4755, 0.09458, -1.796), (-0.4479, 0.1855, -1.796), (-0.4031, 0.2693, -1.796), (-0.3428, 0.3428, -1.796), (-0.2693, 0.4031, -1.796), (-0.1855, 0.4479, -1.796), (-0.09458, 0.4755, -1.796), (-3.011e-07, 0.4848, -1.796), (0.09458, 0.4755, -1.796), (0.1855, 0.4479, -1.796), (0.2693, 0.4031, -1.796), (0.3428, 0.3428, -1.796), (0.4031, 0.2693, -1.796), (0.4479, 0.1855, -1.796), (0.4755, 0.09458, -1.796), (0.4848, -6.478e-08, -1.796), (0.4755, -0.09458, -1.796), (0.4479, -0.1855, -1.796), (0.4031, -0.2693, -1.796), (0.3428, -0.3428, -1.796), (0.2693, -0.4031, -1.796), (0.1855, -0.4479, -1.796), (0.09458, -0.4755, -1.796), (-1.943e-07, -0.4848, -1.796), (-0.09458, -0.4755, -1.796), (-0.1855, -0.4479, -1.796), (-0.2693, -0.4031, -1.796), (-0.3428, -0.3428, -1.796), (-0.4031, -0.2693, -1.796), (-0.4479, -0.1855, -1.796), (-0.4755, -0.09458, -1.796), (-0.4848, 4.457e-07, -1.796), (-0.4755, 0.09458, -1.796), (-0.4479, 0.1855, -1.796), (-0.4031, 0.2693, -1.796), (-0.3428, 0.3428, -1.796), (-0.2693, 0.4031, -1.796), (-0.1855, 0.4479, -1.796), (-0.09458, 0.4755, -1.796), (-1.03e-07, 0.1495, -1.895), (0.02916, 0.1466, -1.895), (0.0572, 0.1381, -1.895), (0.08304, 0.1243, -1.895), (0.1057, 0.1057, -1.895), (0.1243, 0.08304, -1.895), (0.1381, 0.0572, -1.895), (0.1466, 0.02916, -1.895), (0.1495, 9.53e-08, -1.895), (0.1466, -0.02916, -1.895), (0.1381, -0.0572, -1.895), (0.1243, -0.08304, -1.895), (0.1057, -0.1057, -1.895), (0.08304, -0.1243, -1.895), (0.0572, -0.1381, -1.895), (0.02916, -0.1466, -1.895), (-7.005e-08, -0.1495, -1.895), (-0.02916, -0.1466, -1.895), (-0.0572, -0.1381, -1.895), (-0.08304, -0.1243, -1.895), (-0.1057, -0.1057, -1.895), (-0.1243, -0.08304, -1.895), (-0.1381, -0.0572, -1.895), (-0.1466, -0.02916, -1.895), (-0.1495, 2.527e-07, -1.895), (-0.1466, 0.02916, -1.895), (-0.1381, 0.0572, -1.895), (-0.1243, 0.08304, -1.895), (-0.1057, 0.1057, -1.895), (-0.08304, 0.1243, -1.895), (-0.0572, 0.1381, -1.895), (-0.02916, 0.1466, -1.895), (0.1951, 0.9808, -0.2896), (0.3827, 0.9239, -0.2896), (0.5556, 0.8315, -0.2896), (0.7071, 0.7071, -0.2896), (0.8315, 0.5556, -0.2896), (0.9239, 0.3827, -0.2896), (0.9808, 0.1951, -0.2896), (1.0, 7.55e-08, -0.2896), (0.9808, -0.1951, -0.2896), (0.9239, -0.3827, -0.2896), (0.8315, -0.5556, -0.2896), (0.7071, -0.7071, -0.2896), (0.5556, -0.8315, -0.2896), (0.3827, -0.9239, -0.2896), (0.1951, -0.9808, -0.2896), (-3.258e-07, -1.0, -0.2896), (-0.1951, -0.9808, -0.2896), (-0.3827, -0.9239, -0.2896), (-0.5556, -0.8315, -0.2896), (-0.7071, -0.7071, -0.2896), (-0.8315, -0.5556, -0.2896), (-0.9239, -0.3827, -0.2896), (-0.9808, -0.1951, -0.2896), (-1.0, 9.656e-07, -0.2896), (-0.9808, 0.1951, -0.2896), (-0.9239, 0.3827, -0.2896), (-0.8315, 0.5556, -0.2896), (-0.7071, 0.7071, -0.2896), (-0.5556, 0.8315, -0.2896), (-0.3827, 0.9239, -0.2896), (-0.1951, 0.9808, -0.2896), (0.0, 1.0, -0.2896), (0.009263, 0.04657, -0.2896), (0.01817, 0.04387, -0.2896), (0.02638, 0.03948, -0.2896), (0.03357, 0.03357, -0.2896), (0.03948, 0.02638, -0.2896), (0.04387, 0.01817, -0.2896), (0.04657, 0.009263, -0.2896), (0.04748, 2.928e-07, -0.2896), (0.04657, -0.009263, -0.2896), (0.04387, -0.01817, -0.2896), (0.03948, -0.02638, -0.2896), (0.03357, -0.03357, -0.2896), (0.02638, -0.03948, -0.2896), (0.01817, -0.04387, -0.2896), (0.009263, -0.04657, -0.2896), (9.763e-08, -0.04748, -0.2896), (-0.009263, -0.04657, -0.2896), (-0.01817, -0.04387, -0.2896), (-0.02638, -0.03948, -0.2896), (-0.03357, -0.03357, -0.2896), (-0.03948, -0.02638, -0.2896), (-0.04387, -0.01817, -0.2896), (-0.04657, -0.009263, -0.2896), (-0.04748, 3.35e-07, -0.2896), (-0.04657, 0.009263, -0.2896), (-0.04387, 0.01817, -0.2896), (-0.03948, 0.02638, -0.2896), (-0.03357, 0.03357, -0.2896), (-0.02638, 0.03948, -0.2896), (-0.01817, 0.04387, -0.2896), (-0.009263, 0.04657, -0.2896), (1.131e-07, 0.04748, -0.2896)], [], [(6, 7, 103, 102), (1, 0, 32, 33), (2, 1, 33, 34), (3, 2, 34, 35), (4, 3, 35, 36), (5, 4, 36, 37), (6, 5, 37, 38), (7, 6, 38, 39), (8, 7, 39, 40), (9, 8, 40, 41), (10, 9, 41, 42), (11, 10, 42, 43), (12, 11, 43, 44), (13, 12, 44, 45), (14, 13, 45, 46), (15, 14, 46, 47), (16, 15, 47, 48), (17, 16, 48, 49), (18, 17, 49, 50), (19, 18, 50, 51), (20, 19, 51, 52), (21, 20, 52, 53), (22, 21, 53, 54), (23, 22, 54, 55), (24, 23, 55, 56), (25, 24, 56, 57), (26, 25, 57, 58), (27, 26, 58, 59), (28, 27, 59, 60), (29, 28, 60, 61), (30, 29, 61, 62), (31, 30, 62, 63), (0, 31, 63, 32), (76, 77, 173, 172), (20, 21, 117, 116), (7, 8, 104, 103), (21, 22, 118, 117), (8, 9, 105, 104), (22, 23, 119, 118), (9, 10, 106, 105), (23, 24, 120, 119), (10, 11, 107, 106), (24, 25, 121, 120), (11, 12, 108, 107), (25, 26, 122, 121), (12, 13, 109, 108), (26, 27, 123, 122), (13, 14, 110, 109), (0, 1, 97, 96), (27, 28, 124, 123), (14, 15, 111, 110), (1, 2, 98, 97), (28, 29, 125, 124), (15, 16, 112, 111), (2, 3, 99, 98), (29, 30, 126, 125), (16, 17, 113, 112), (3, 4, 100, 99), (30, 31, 127, 126), (17, 18, 114, 113), (4, 5, 101, 100), (31, 0, 96, 127), (18, 19, 115, 114), (5, 6, 102, 101), (19, 20, 116, 115), (65, 64, 96, 97), (66, 65, 97, 98), (67, 66, 98, 99), (68, 67, 99, 100), (69, 68, 100, 101), (70, 69, 101, 102), (71, 70, 102, 103), (72, 71, 103, 104), (73, 72, 104, 105), (74, 73, 105, 106), (75, 74, 106, 107), (76, 75, 107, 108), (77, 76, 108, 109), (78, 77, 109, 110), (79, 78, 110, 111), (80, 79, 111, 112), (81, 80, 112, 113), (82, 81, 113, 114), (83, 82, 114, 115), (84, 83, 115, 116), (85, 84, 116, 117), (86, 85, 117, 118), (87, 86, 118, 119), (88, 87, 119, 120), (89, 88, 120, 121), (90, 89, 121, 122), (91, 90, 122, 123), (92, 91, 123, 124), (93, 92, 124, 125), (94, 93, 125, 126), (95, 94, 126, 127), (64, 95, 127, 96), (128, 129, 130, 131, 132, 133, 134, 135, 136, 137, 138, 139, 140, 141, 142, 143, 144, 145, 146, 147, 148, 149, 150, 151, 152, 153, 154, 155, 156, 157, 158, 159), (90, 91, 187, 186), (77, 78, 174, 173), (64, 65, 161, 160), (91, 92, 188, 187), (78, 79, 175, 174), (65, 66, 162, 161), (92, 93, 189, 188), (79, 80, 176, 175), (66, 67, 163, 162), (93, 94, 190, 189), (80, 81, 177, 176), (67, 68, 164, 163), (94, 95, 191, 190), (81, 82, 178, 177), (68, 69, 165, 164), (95, 64, 160, 191), (82, 83, 179, 178), (69, 70, 166, 165), (83, 84, 180, 179), (70, 71, 167, 166), (84, 85, 181, 180), (71, 72, 168, 167), (85, 86, 182, 181), (72, 73, 169, 168), (86, 87, 183, 182), (73, 74, 170, 169), (87, 88, 184, 183), (74, 75, 171, 170), (88, 89, 185, 184), (75, 76, 172, 171), (89, 90, 186, 185), (176, 177, 209, 208), (163, 164, 196, 195), (190, 191, 223, 222), (177, 178, 210, 209), (164, 165, 197, 196), (191, 160, 192, 223), (178, 179, 211, 210), (165, 166, 198, 197), (179, 180, 212, 211), (166, 167, 199, 198), (180, 181, 213, 212), (167, 168, 200, 199), (181, 182, 214, 213), (168, 169, 201, 200), (182, 183, 215, 214), (169, 170, 202, 201), (183, 184, 216, 215), (170, 171, 203, 202), (184, 185, 217, 216), (171, 172, 204, 203), (185, 186, 218, 217), (172, 173, 205, 204), (186, 187, 219, 218), (173, 174, 206, 205), (160, 161, 193, 192), (187, 188, 220, 219), (174, 175, 207, 206), (161, 162, 194, 193), (188, 189, 221, 220), (175, 176, 208, 207), (162, 163, 195, 194), (189, 190, 222, 221), (218, 219, 251, 250), (205, 206, 238, 237), (192, 193, 225, 224), (219, 220, 252, 251), (206, 207, 239, 238), (193, 194, 226, 225), (220, 221, 253, 252), (207, 208, 240, 239), (194, 195, 227, 226), (221, 222, 254, 253), (208, 209, 241, 240), (195, 196, 228, 227), (222, 223, 255, 254), (209, 210, 242, 241), (196, 197, 229, 228), (223, 192, 224, 255), (210, 211, 243, 242), (197, 198, 230, 229), (211, 212, 244, 243), (198, 199, 231, 230), (212, 213, 245, 244), (199, 200, 232, 231), (213, 214, 246, 245), (200, 201, 233, 232), (214, 215, 247, 246), (201, 202, 234, 233), (215, 216, 248, 247), (202, 203, 235, 234), (216, 217, 249, 248), (203, 204, 236, 235), (217, 218, 250, 249), (204, 205, 237, 236), (226, 227, 259, 258), (253, 254, 286, 285), (240, 241, 273, 272), (227, 228, 260, 259), (254, 255, 287, 286), (241, 242, 274, 273), (228, 229, 261, 260), (255, 224, 256, 287), (242, 243, 275, 274), (229, 230, 262, 261), (243, 244, 276, 275), (230, 231, 263, 262), (244, 245, 277, 276), (231, 232, 264, 263), (245, 246, 278, 277), (232, 233, 265, 264), (246, 247, 279, 278), (233, 234, 266, 265), (247, 248, 280, 279), (234, 235, 267, 266), (248, 249, 281, 280), (235, 236, 268, 267), (249, 250, 282, 281), (236, 237, 269, 268), (250, 251, 283, 282), (237, 238, 270, 269), (224, 225, 257, 256), (251, 252, 284, 283), (238, 239, 271, 270), (225, 226, 258, 257), (252, 253, 285, 284), (239, 240, 272, 271), (63, 318, 319, 32), (62, 317, 318, 63), (61, 316, 317, 62), (60, 315, 316, 61), (59, 314, 315, 60), (58, 313, 314, 59), (57, 312, 313, 58), (56, 311, 312, 57), (55, 310, 311, 56), (54, 309, 310, 55), (53, 308, 309, 54), (52, 307, 308, 53), (51, 306, 307, 52), (50, 305, 306, 51), (49, 304, 305, 50), (48, 303, 304, 49), (47, 302, 303, 48), (46, 301, 302, 47), (45, 300, 301, 46), (44, 299, 300, 45), (43, 298, 299, 44), (42, 297, 298, 43), (41, 296, 297, 42), (40, 295, 296, 41), (39, 294, 295, 40), (38, 293, 294, 39), (37, 292, 293, 38), (36, 291, 292, 37), (35, 290, 291, 36), (34, 289, 290, 35), (33, 288, 289, 34), (32, 319, 288, 33), (301, 300, 332, 333), (314, 313, 345, 346), (300, 299, 331, 332), (313, 312, 344, 345), (299, 298, 330, 331), (312, 311, 343, 344), (298, 297, 329, 330), (311, 310, 342, 343), (297, 296, 328, 329), (310, 309, 341, 342), (296, 295, 327, 328), (309, 308, 340, 341), (295, 294, 326, 327), (308, 307, 339, 340), (294, 293, 325, 326), (307, 306, 338, 339), (293, 292, 324, 325), (306, 305, 337, 338), (319, 318, 350, 351), (292, 291, 323, 324), (305, 304, 336, 337), (318, 317, 349, 350), (291, 290, 322, 323), (304, 303, 335, 336), (317, 316, 348, 349), (290, 289, 321, 322), (303, 302, 334, 335), (316, 315, 347, 348), (289, 288, 320, 321), (302, 301, 333, 334), (315, 314, 346, 347), (288, 319, 351, 320)])
me_cylinder.use_remesh_preserve_volume = False
me_cylinder.use_remesh_preserve_attributes = False
me_cylinder.use_mirror_vertex_groups = False
me_cylinder.update()
me_cube_004 = bpy.data.meshes.new('Cube.004')
me_cube_004.from_pydata([(-1.0, -1.0, -1.0), (-1.0, -1.0, 1.0), (-1.0, 1.0, -1.0), (-1.0, 1.0, 1.0), (1.0, -1.0, -1.0), (1.0, -1.0, 1.0), (1.0, 1.0, -1.0), (1.0, 1.0, 1.0)], [], [(0, 1, 3, 2), (2, 3, 7, 6), (6, 7, 5, 4), (4, 5, 1, 0), (2, 6, 4, 0), (7, 3, 1, 5)])
me_cube_004.use_remesh_preserve_volume = False
me_cube_004.use_remesh_preserve_attributes = False
me_cube_004.use_mirror_vertex_groups = False
me_cube_004.update()
me_cube_003 = bpy.data.meshes.new('Cube.003')
me_cube_003.from_pydata([(-1.0, -1.0, -1.0), (-1.0, -1.0, 1.0), (-1.0, 1.0, -1.0), (-1.0, 1.0, 1.0), (1.0, -1.0, -1.0), (1.0, -1.0, 1.0), (1.0, 1.0, -1.0), (1.0, 1.0, 1.0), (61.15, -1.0, -1.0), (61.15, -1.0, 1.0), (61.15, 1.0, -1.0), (61.15, 1.0, 1.0), (63.15, -1.0, -1.0), (63.15, -1.0, 1.0), (63.15, 1.0, -1.0), (63.15, 1.0, 1.0)], [], [(0, 1, 3, 2), (2, 3, 7, 6), (6, 7, 5, 4), (4, 5, 1, 0), (2, 6, 4, 0), (7, 3, 1, 5), (8, 9, 11, 10), (10, 11, 15, 14), (14, 15, 13, 12), (12, 13, 9, 8), (10, 14, 12, 8), (15, 11, 9, 13)])
me_cube_003.use_remesh_preserve_volume = False
me_cube_003.use_remesh_preserve_attributes = False
me_cube_003.use_mirror_vertex_groups = False
me_cube_003.update()
me_cube_001 = bpy.data.meshes.new('Cube.001')
me_cube_001.from_pydata([(2.441, -0.5469, -1.2), (2.441, -1.529, -1.2), (2.441, -2.581, -1.2), (2.441, -4.684, -1.2), (2.441, -4.592, 0.06526), (2.441, 4.734, -0.8425), (2.441, 4.48, 0.2728), (7.938e-17, 4.734, -0.8425), (-1.792e-16, 4.48, 0.2728), (0.0, -4.684, -1.2), (-2.253e-16, -4.592, 0.06526), (2.441, 0.1702, -1.2), (2.441, 1.499, -1.2), (2.441, 3.728, -1.2), (2.441, 3.74, 0.3766), (1.905, 2.64, 0.7421), (1.935, 1.474, 1.02), (2.055, 0.1507, 1.033), (2.12, -0.5635, 1.04), (-1.162e-16, -1.788, 0.5066), (2.441, -2.569, 0.342), (2.441, -3.609, 0.2498), (-1.562e-16, 3.74, 0.3766), (-6.146e-17, 2.665, 0.8033), (0.0, 1.625, 1.08), (0.004246, 0.218, 1.094), (0.0, -0.4777, 1.08), (-7.938e-17, -1.529, 0.6226), (-1.639e-16, -2.569, 0.342), (-1.844e-16, -3.609, 0.2498), (0.0, 3.728, -1.2), (0.0, 2.677, -1.2), (0.0, 1.625, -1.2), (0.0, 0.5738, -1.2), (0.0, -0.4777, -1.2), (0.0, -1.529, -1.2), (0.0, -2.581, -1.2), (0.0, -3.632, -1.2), (2.441, -2.064, -1.2), (2.441, -2.047, 0.3907), (-1.531e-16, -2.047, 0.3907), (0.0, -2.064, -1.2), (1.915, 2.232, 0.8393), (-3.996e-17, 2.302, 0.9001), (0.0, 2.309, -1.2), (2.441, 4.605, -0.3569), (2.441, -4.623, -0.3608), (-1.495e-16, -4.623, -0.3608), (0.3334, 4.608, -0.4272), (2.441, 3.731, -0.3499), (2.441, 2.635, -0.09942), (2.441, 1.487, -0.07979), (2.441, 0.1702, -0.09517), (2.441, -0.5457, -0.07081), (2.441, -1.53, -0.077), (2.441, -2.573, -0.1772), (2.441, -3.617, -0.2384), (2.441, -2.052, -0.145), (2.441, 2.248, -0.09537), (2.441, 2.649, 0.2951), (2.441, 1.489, 0.2936), (2.441, 0.1721, 0.2551), (2.441, -0.5438, 0.2331), (2.441, -1.537, 0.4705), (2.441, 2.25, 0.3198), (1.476, 4.48, 0.2728), (1.37, -4.684, -1.2), (1.476, 4.734, -0.8425), (1.37, -4.592, 0.06526), (1.476, 3.74, 0.3766), (1.151, 2.65, 0.7663), (1.17, 1.534, 1.044), (1.244, 0.1773, 1.057), (1.282, -0.5296, 1.056), (1.37, -1.636, 0.4848), (1.37, -2.569, 0.342), (1.37, -3.609, 0.2498), (1.476, 3.728, -1.2), (1.476, 2.677, -1.2), (1.476, 1.549, -1.2), (1.476, 0.3298, -1.2), (1.476, -0.5195, -1.2), (1.476, -1.529, -1.2), (1.476, -2.581, -1.2), (1.476, -3.632, -1.2), (1.476, -2.064, -1.2), (1.37, -2.047, 0.3907), (1.476, 2.282, -1.2), (1.158, 2.259, 0.8634), (1.37, -4.623, -0.3608), (1.467, 4.602, -0.3152), (2.04, 4.48, 0.2728), (2.04, -4.684, -1.2), (2.04, 3.74, 0.3766), (1.592, 2.644, 0.7522), (1.618, 1.498, 1.03), (1.718, 0.1617, 1.043), (1.772, -0.5494, 1.047), (2.04, -1.578, 0.4765), (2.04, -2.569, 0.342), (2.04, -3.609, 0.2498), (2.04, -2.047, 0.3907), (1.601, 2.243, 0.8493), (2.04, 4.599, -0.3152), (2.04, 4.734, -0.8425), (2.04, -4.592, 0.06526), (2.04, 3.728, -1.2), (2.04, 1.519, -1.2), (2.04, 0.2365, -1.2), (2.04, -0.5355, -1.2), (2.04, -1.529, -1.2), (2.04, -2.581, -1.2), (2.04, -2.064, -1.2), (2.04, -4.623, -0.3608), (2.441, -4.061, 0.165), (2.441, -4.116, -1.2), (-2.032e-16, -4.061, 0.165), (0.0, -4.116, -1.2), (2.441, -4.079, -0.2947), (1.37, -4.061, 0.165), (1.37, -4.116, -1.2), (2.04, -4.061, 0.165), (2.04, -4.116, -1.2), (2.441, -2.818, 0.32), (-1.688e-16, -2.818, 0.32), (0.0, -2.832, -1.2), (2.441, -2.823, -0.1919), (1.476, -2.832, -1.2), (1.37, -2.818, 0.32), (2.04, -2.818, 0.32), (0.0, 1.885, -1.2), (2.441, 1.79, -1.2), (2.441, 1.779, 0.3036), (2.441, 1.777, -0.08572), (1.476, 1.828, -1.2), (2.04, 1.806, -1.2), (2.441, 3.372, -1.2), (0.0, 3.372, -1.2), (2.441, 3.37, 0.349), (2.441, 3.359, -0.296), (1.476, 3.372, -1.2), (2.04, 3.372, -1.2), (2.441, -4.66, -0.8747), (-5.794e-17, -4.66, -0.8747), (1.37, -4.66, -0.8747), (2.04, -4.66, -0.8747), (2.441, -4.102, -0.849), (1.37, -4.514, -0.3687), (2.04, -4.514, -0.3687), (1.37, -4.551, -0.8826), (2.04, -4.551, -0.8826), (1.37, -4.317, -0.3831), (2.04, -4.317, -0.3831), (1.37, -4.354, -0.897), (2.04, -4.354, -0.897), (2.441, 4.525, 0.04726), (2.441, -4.603, -0.08736), (-1.982e-16, -4.603, -0.08736), (0.1987, 4.5, 0.08907), (2.441, 3.737, 0.1164), (2.441, -2.571, 0.156), (2.441, -3.612, 0.0749), (2.441, -2.049, 0.1988), (2.441, -0.5445, 0.1242), (2.441, -1.534, 0.2744), (2.441, 2.644, 0.1538), (2.441, 2.25, 0.171), (2.441, 1.488, 0.1599), (2.441, 0.1714, 0.1296), (1.37, -4.603, -0.08736), (1.473, 4.808, 0.0622), (2.04, -4.603, -0.08736), (2.04, 4.523, 0.06221), (2.441, -4.067, 0.0003071), (2.441, -2.82, 0.1366), (2.441, 1.778, 0.1641), (2.441, 3.366, 0.1179), (1.466, 4.432, -0.3498), (2.04, 4.429, -0.3498), (1.472, 4.354, 0.02756), (2.04, 4.353, 0.02756), (0.204, 4.734, -0.8425), (0.1893, -4.592, 0.06526), (0.204, 3.728, -1.2), (0.204, 2.677, -1.2), (0.204, 1.615, -1.2), (0.204, 0.5401, -1.2), (0.204, -0.4835, -1.2), (0.204, -1.529, -1.2), (0.204, -2.581, -1.2), (0.204, -3.632, -1.2), (0.204, -2.064, -1.2), (0.204, 2.305, -1.2), (0.1893, -4.623, -0.3608), (0.204, 4.48, 0.2728), (0.1893, -4.684, -1.2), (0.204, 3.74, 0.3766), (0.1592, 2.663, 0.7982), (0.1618, 1.613, 1.075), (0.1757, 0.2124, 1.089), (0.1772, -0.4849, 1.077), (0.1893, -1.767, 0.5036), (0.1893, -2.569, 0.342), (0.1893, -3.609, 0.2498), (0.1893, -2.047, 0.3907), (0.1601, 2.296, 0.895), (0.6226, 4.528, -0.2115), (0.1893, -4.116, -1.2), (0.1893, -4.061, 0.165), (0.204, -2.832, -1.2), (0.1893, -2.818, 0.32), (0.204, 1.878, -1.2), (0.204, 3.372, -1.2), (0.1893, -4.66, -0.8747), (0.3748, 4.788, 0.08536), (0.1893, -4.603, -0.08736), (2.441, -4.623, -0.361), (-1.494e-16, -4.623, -0.361), (1.37, -4.623, -0.361), (2.04, -4.623, -0.361), (2.441, -4.079, -0.2949), (1.37, -4.514, -0.3689), (2.04, -4.514, -0.3689), (1.37, -4.317, -0.3833), (2.04, -4.317, -0.3833), (0.1893, -4.623, -0.361), (2.441, -4.66, -0.8747), (-5.794e-17, -4.66, -0.8747), (1.37, -4.66, -0.8747), (2.04, -4.66, -0.8747), (2.441, -4.102, -0.849), (1.37, -4.551, -0.8826), (2.04, -4.551, -0.8826), (1.37, -4.354, -0.897), (2.04, -4.354, -0.897), (0.1893, -4.66, -0.8747), (1.37, -4.592, 0.06526), (1.37, -4.623, -0.3608), (1.37, -4.684, -1.2), (1.37, -1.636, 0.4848), (1.37, -2.569, 0.342), (1.37, -3.609, 0.2498), (1.37, -2.047, 0.3907), (1.37, -4.116, -1.2), (1.37, -4.061, 0.165), (1.37, -2.818, 0.32), (1.37, -4.66, -0.8747), (1.37, -4.514, -0.3687), (1.37, -4.551, -0.8826), (1.37, -4.317, -0.3831), (1.37, -4.354, -0.897), (1.37, -4.603, -0.08736), (1.37, -4.557, -0.3833), (1.37, -4.595, -0.897), (2.04, -4.684, -1.2), (2.04, -1.578, 0.4765), (2.04, -2.569, 0.342), (2.04, -3.609, 0.2498), (2.04, -2.047, 0.3907), (2.04, -4.061, 0.165), (2.04, -2.818, 0.32), (2.04, -4.592, 0.06526), (2.04, -4.623, -0.3608), (2.04, -4.116, -1.2), (2.04, -4.66, -0.8747), (2.04, -4.514, -0.3687), (2.04, -4.551, -0.8826), (2.04, -4.317, -0.3831), (2.04, -4.354, -0.897), (2.04, -4.603, -0.08736), (2.04, -4.557, -0.3833), (2.04, -4.595, -0.897), (2.441, 4.525, 0.04726), (2.441, -4.603, -0.08736), (-1.982e-16, -4.603, -0.08736), (0.1987, 4.5, 0.08907), (2.441, 3.737, 0.1164), (2.441, -2.571, 0.156), (2.441, -3.612, 0.0749), (2.441, -2.049, 0.1988), (2.441, -1.534, 0.2744), (2.441, 2.25, 0.171), (2.441, 1.488, 0.1599), (1.37, -4.603, -0.08736), (1.473, 4.808, 0.0622), (2.04, -4.603, -0.08736), (2.04, 4.523, 0.06221), (2.441, -4.067, 0.0003071), (2.441, -2.82, 0.1366), (2.441, 3.366, 0.1179), (2.441, -0.5445, 0.1242), (2.441, 2.644, 0.1538), (2.441, 0.1714, 0.1296), (2.441, 1.778, 0.1641), (1.472, 4.354, 0.02756), (2.04, 4.353, 0.02756), (0.1893, -4.603, -0.08736), (0.3748, 4.788, 0.08536), (-1.792e-16, 4.48, 0.2728), (1.37, -4.603, -0.08736), (2.04, -4.603, -0.08736), (2.441, 4.605, -0.3569), (2.441, -4.623, -0.3608), (-1.495e-16, -4.623, -0.3608), (0.3334, 4.608, -0.4272), (2.441, 3.731, -0.3499), (2.441, -2.573, -0.1772), (2.441, -3.617, -0.2384), (2.441, -2.052, -0.145), (2.441, -1.53, -0.077), (2.441, 2.248, -0.09537), (2.441, 1.487, -0.07979), (1.37, -4.623, -0.3608), (1.467, 4.602, -0.3152), (2.04, -4.623, -0.3608), (2.04, 4.599, -0.3152), (2.441, -4.079, -0.2947), (2.441, -2.823, -0.1919), (2.441, 3.359, -0.296), (1.466, 4.432, -0.3498), (2.04, 4.429, -0.3498), (0.1893, -4.623, -0.3608), (0.6226, 4.528, -0.2115), (1.37, -4.623, -0.3608), (2.04, -4.623, -0.3608), (2.441, -0.5457, -0.07081), (2.441, 2.635, -0.09942), (2.441, 0.1702, -0.09517), (2.441, 1.777, -0.08572), (7.938e-17, 4.734, -0.8425), (1.476, 4.734, -0.8425), (1.476, 3.728, -1.2), (1.476, 4.48, 0.2728), (1.476, 3.74, 0.3766), (1.151, 2.65, 0.7663), (1.17, 1.534, 1.044), (1.244, 0.1773, 1.057), (1.282, -0.5296, 1.056), (1.158, 2.259, 0.8634), (1.467, 4.602, -0.3152), (1.476, 3.372, -1.2), (1.473, 4.808, 0.0622), (1.466, 4.432, -0.3498), (1.472, 4.354, 0.02756), (1.472, 4.548, 0.02756), (1.466, 4.627, -0.3498), (2.04, 4.48, 0.2728), (2.04, 3.74, 0.3766), (1.592, 2.644, 0.7522), (1.618, 1.498, 1.03), (1.718, 0.1617, 1.043), (1.772, -0.5494, 1.047), (1.601, 2.243, 0.8493), (2.04, 4.599, -0.3152), (2.04, 4.523, 0.06221), (2.04, 4.429, -0.3498), (2.04, 4.353, 0.02756), (2.04, 4.547, 0.02756), (2.04, 4.623, -0.3498), (2.04, 4.734, -0.8425), (2.04, 3.728, -1.2), (2.04, 3.372, -1.2), (2.441, -4.374, 0.1061), (-2.163e-16, -4.374, 0.1061), (0.0, -4.451, -1.2), (2.441, -4.4, -0.3337), (1.37, -4.374, 0.1061), (1.37, -4.451, -1.2), (2.04, -4.374, 0.1061), (2.04, -4.451, -1.2), (2.441, -4.451, -1.2), (2.441, -4.432, -0.8642), (2.441, -4.384, -0.05147), (0.1893, -4.451, -1.2), (0.1893, -4.374, 0.1061), (2.441, -4.4, -0.3339), (2.441, -4.432, -0.8642), (1.37, -4.451, -1.2), (1.37, -4.374, 0.1061), (2.04, -4.374, 0.1061), (2.04, -4.451, -1.2), (2.441, -4.384, -0.05147), (2.441, -4.4, -0.3337), (0.1893, -4.592, 0.06526), (-2.253e-16, -4.592, 0.06526), (-2.163e-16, -4.374, 0.1061), (0.1893, -4.374, 0.1061), (0.03222, 4.734, -0.8425), (0.0299, -4.592, 0.06526), (0.03222, 3.728, -1.2), (0.03222, 2.677, -1.2), (0.03222, 1.624, -1.2), (0.03222, 0.5685, -1.2), (0.03222, -0.4786, -1.2), (0.03222, -1.529, -1.2), (0.03222, -2.581, -1.2), (0.03222, -3.632, -1.2), (0.03222, -2.064, -1.2), (0.03222, 2.309, -1.2), (0.0299, -4.623, -0.3608), (0.0299, -4.116, -1.2), (0.03222, -2.832, -1.2), (0.03222, 1.884, -1.2), (0.03222, 3.372, -1.2), (0.0299, -4.66, -0.8747), (0.0299, -4.603, -0.08736), (0.03222, 4.48, 0.2728), (0.0299, -4.684, -1.2), (0.03222, 3.74, 0.3766), (0.02513, 2.665, 0.8025), (0.02554, 1.623, 1.079), (0.03131, 0.2171, 1.093), (0.02798, -0.4788, 1.08), (0.0299, -1.785, 0.5062), (0.0299, -2.569, 0.342), (0.0299, -3.609, 0.2498), (0.0299, -2.047, 0.3907), (0.02528, 2.301, 0.8993), (0.379, 4.595, -0.3931), (0.0299, -4.061, 0.165), (0.0299, -2.818, 0.32), (0.2265, 4.545, 0.08848), (0.0299, -4.623, -0.361), (0.0299, -4.66, -0.8747), (0.2265, 4.545, 0.08848), (0.0299, -4.603, -0.08736), (0.0299, -4.623, -0.3608), (0.379, 4.595, -0.3931), (0.0299, -4.451, -1.2), (0.0299, -4.374, 0.1061), (0.0299, -4.592, 0.06526), (0.0299, -4.374, 0.1061), (2.441, -4.507, 0.08115), (-2.218e-16, -4.507, 0.08115), (0.0, -4.593, -1.2), (2.441, -4.536, -0.3503), (1.37, -4.507, 0.08115), (1.37, -4.593, -1.2), (2.04, -4.507, 0.08115), (2.04, -4.593, -1.2), (2.441, -4.571, -0.8706), (2.441, -4.517, -0.07338), (0.1893, -4.593, -1.2), (0.1893, -4.507, 0.08115), (2.441, -4.536, -0.3505), (2.441, -4.571, -0.8706), (1.37, -4.593, -1.2), (1.37, -4.507, 0.08115), (2.04, -4.507, 0.08115), (2.04, -4.593, -1.2), (2.441, -4.517, -0.07338), (2.441, -4.536, -0.3503), (2.441, -4.593, -1.2), (-2.218e-16, -4.507, 0.08115), (0.1893, -4.507, 0.08115), (0.0299, -4.507, 0.08115), (0.0299, -4.593, -1.2), (0.3748, 4.788, 0.08536), (1.473, 4.808, 0.0622), (1.467, 4.602, -0.3152), (0.6226, 4.528, -0.2115)], [(26, 27), (27, 19)], [(410, 24, 25, 411), (172, 91, 6, 155), (441, 432, 4, 156), (417, 43, 24, 410), (439, 452, 3, 92), (408, 22, 23, 409), (433, 10, 384, 453), (411, 25, 26, 412), (405, 388, 10, 157), (406, 8, 22, 408), (416, 40, 28, 414), (420, 124, 29, 415), (104, 5, 13, 106), (135, 131, 12, 107), (107, 12, 11, 108), (108, 11, 0, 109), (109, 0, 1, 110), (112, 38, 2, 111), (155, 6, 14, 159), (318, 326, 50, 139), (162, 164, 63, 39), (168, 167, 60, 61), (163, 168, 61, 62), (175, 166, 64, 132), (162, 39, 20, 160), (174, 123, 21, 161), (164, 163, 62, 63), (110, 1, 38, 112), (166, 165, 59, 64), (409, 23, 43, 417), (1, 54, 57, 38), (38, 57, 55, 2), (0, 53, 54, 1), (11, 52, 53, 0), (12, 51, 52, 11), (131, 133, 51, 12), (5, 45, 49, 13), (422, 399, 47, 217), (444, 435, 46, 216), (104, 103, 45, 5), (413, 19, 40, 416), (239, 74, 86, 242), (181, 206, 90, 67), (219, 113, 148, 222), (334, 70, 88, 338), (184, 78, 87, 192), (188, 82, 85, 191), (209, 127, 84, 190), (191, 85, 83, 189), (187, 81, 82, 188), (186, 80, 81, 187), (185, 79, 80, 186), (211, 134, 79, 185), (212, 140, 78, 184), (181, 67, 77, 183), (245, 128, 76, 241), (242, 86, 75, 240), (332, 65, 69, 333), (251, 236, 68, 169), (336, 72, 73, 337), (447, 436, 68, 236), (333, 69, 70, 334), (442, 437, 66, 195), (338, 88, 71, 335), (214, 194, 65, 170), (335, 71, 72, 336), (16, 95, 96, 17), (42, 102, 95, 16), (14, 93, 94, 15), (432, 438, 105, 4), (17, 96, 97, 18), (156, 4, 105, 171), (6, 91, 93, 14), (39, 101, 99, 20), (123, 129, 100, 21), (15, 94, 102, 42), (216, 46, 113, 219), (63, 98, 101, 39), (359, 353, 103, 104), (82, 110, 112, 85), (85, 112, 111, 83), (81, 109, 110, 82), (80, 108, 109, 81), (79, 107, 108, 80), (134, 135, 107, 79), (359, 104, 106, 360), (449, 439, 92, 254), (354, 346, 91, 172), (413, 412, 26, 19), (21, 100, 121, 114), (190, 84, 120, 207), (241, 76, 119, 244), (415, 29, 116, 419), (161, 21, 114, 173), (20, 99, 129, 123), (240, 75, 128, 245), (189, 83, 127, 209), (160, 20, 123, 174), (414, 28, 124, 420), (192, 87, 134, 211), (167, 175, 132, 60), (17, 61, 60, 16), (360, 106, 141, 361), (183, 77, 140, 212), (13, 49, 139, 136), (305, 318, 139, 49), (106, 13, 136, 141), (3, 142, 145, 92), (238, 246, 144, 66), (452, 440, 142, 3), (407, 404, 143, 9), (247, 147, 151, 249), (237, 89, 147, 247), (264, 145, 150, 266), (228, 144, 149, 231), (252, 249, 151, 223), (266, 150, 154, 268), (231, 149, 153, 233), (222, 148, 152, 224), (14, 138, 176, 159), (282, 293, 175, 167), (277, 160, 174, 288), (278, 161, 173, 287), (354, 172, 180, 356), (273, 156, 171, 285), (297, 214, 170, 284), (299, 251, 169, 283), (281, 291, 165, 166), (280, 290, 163, 164), (288, 174, 161, 278), (279, 162, 160, 277), (293, 281, 166, 175), (290, 292, 168, 163), (292, 282, 167, 168), (279, 280, 164, 162), (138, 59, 165, 176), (272, 155, 159, 276), (425, 405, 157, 274), (450, 441, 156, 273), (286, 172, 155, 272), (357, 356, 180, 295), (339, 90, 177, 342), (315, 103, 178, 320), (284, 170, 179, 294), (283, 169, 215, 296), (424, 421, 214, 297), (66, 144, 213, 195), (389, 183, 212, 403), (398, 192, 211, 402), (75, 202, 210, 128), (395, 189, 209, 401), (76, 203, 208, 119), (396, 190, 207, 400), (421, 406, 194, 214), (456, 442, 195, 407), (387, 181, 183, 389), (403, 212, 184, 390), (402, 211, 185, 391), (391, 185, 186, 392), (392, 186, 187, 393), (393, 187, 188, 394), (397, 191, 189, 395), (401, 209, 190, 396), (394, 188, 191, 397), (390, 184, 192, 398), (387, 418, 206, 181), (74, 201, 204, 86), (218, 89, 193, 225), (70, 197, 205, 88), (128, 210, 203, 76), (86, 204, 202, 75), (65, 194, 196, 69), (169, 68, 182, 215), (72, 199, 200, 73), (436, 443, 182, 68), (69, 196, 197, 70), (88, 205, 198, 71), (71, 198, 199, 72), (275, 298, 8, 158), (18, 97, 98, 63), (228, 218, 225, 235), (232, 222, 224, 234), (147, 221, 223, 151), (253, 252, 223, 233), (89, 218, 221, 147), (226, 216, 219, 229), (229, 219, 222, 232), (445, 444, 216, 226), (423, 422, 217, 227), (404, 423, 227, 143), (440, 445, 226, 142), (145, 229, 232, 150), (142, 226, 229, 145), (250, 253, 233, 153), (150, 232, 234, 154), (144, 228, 235, 213), (221, 231, 233, 223), (218, 228, 231, 221), (268, 271, 253, 250), (271, 270, 252, 253), (300, 269, 251, 299), (149, 248, 250, 153), (270, 267, 249, 252), (144, 246, 248, 149), (262, 237, 247, 265), (265, 247, 249, 267), (254, 264, 246, 238), (256, 240, 245, 260), (257, 241, 244, 259), (437, 446, 238, 66), (448, 447, 236, 261), (269, 261, 236, 251), (258, 242, 240, 256), (260, 245, 241, 257), (255, 239, 242, 258), (98, 255, 258, 101), (129, 260, 257, 100), (101, 258, 256, 99), (171, 105, 261, 269), (438, 448, 261, 105), (100, 257, 259, 121), (99, 256, 260, 129), (92, 145, 264, 254), (148, 265, 267, 152), (113, 262, 265, 148), (224, 152, 267, 270), (285, 171, 269, 300), (234, 224, 270, 271), (154, 234, 271, 268), (248, 266, 268, 250), (246, 264, 266, 248), (446, 449, 254, 238), (314, 285, 300, 324), (324, 300, 299, 323), (304, 329, 298, 275), (427, 424, 297, 322), (312, 283, 296, 321), (313, 284, 294, 319), (172, 286, 295, 180), (358, 357, 295, 320), (315, 286, 272, 301), (451, 450, 273, 302), (426, 425, 274, 303), (301, 272, 276, 305), (308, 309, 280, 279), (327, 311, 282, 292), (325, 327, 292, 290), (328, 310, 281, 293), (308, 279, 277, 306), (317, 288, 278, 307), (309, 325, 290, 280), (310, 326, 291, 281), (323, 299, 283, 312), (313, 322, 460, 459), (302, 273, 285, 314), (307, 278, 287, 316), (306, 277, 288, 317), (311, 328, 293, 282), (159, 176, 289, 276), (176, 165, 291, 289), (51, 133, 328, 311), (55, 306, 317, 126), (56, 307, 316, 118), (46, 302, 314, 113), (206, 322, 313, 90), (237, 323, 312, 89), (58, 50, 326, 310), (54, 53, 325, 309), (126, 317, 307, 56), (57, 308, 306, 55), (133, 58, 310, 328), (53, 52, 327, 325), (52, 51, 311, 327), (57, 54, 309, 308), (45, 301, 305, 49), (399, 426, 303, 47), (435, 451, 302, 46), (103, 315, 301, 45), (355, 358, 320, 178), (90, 313, 319, 177), (89, 312, 321, 193), (418, 427, 322, 206), (48, 7, 329, 304), (262, 324, 323, 237), (113, 314, 324, 262), (286, 315, 320, 295), (276, 289, 318, 305), (289, 291, 326, 318), (177, 319, 345, 342), (319, 294, 344, 345), (353, 339, 342, 355), (294, 179, 343, 344), (170, 341, 343, 179), (77, 331, 340, 140), (170, 65, 332, 341), (67, 330, 331, 77), (67, 90, 339, 330), (349, 335, 336, 350), (352, 338, 335, 349), (347, 333, 334, 348), (350, 336, 337, 351), (346, 332, 333, 347), (348, 334, 338, 352), (94, 348, 352, 102), (91, 346, 347, 93), (96, 350, 351, 97), (93, 347, 348, 94), (102, 352, 349, 95), (95, 349, 350, 96), (103, 353, 355, 178), (342, 345, 358, 355), (345, 344, 357, 358), (344, 343, 356, 357), (341, 354, 356, 343), (331, 360, 361, 340), (341, 332, 346, 354), (330, 359, 360, 331), (330, 339, 353, 359), (118, 316, 382, 365), (316, 287, 381, 382), (243, 263, 380, 377), (121, 259, 379, 368), (259, 244, 378, 379), (120, 243, 377, 367), (146, 230, 376, 371), (230, 220, 375, 376), (119, 208, 374, 366), (400, 207, 373, 428), (287, 173, 372, 381), (115, 146, 371, 370), (263, 122, 369, 380), (114, 121, 368, 362), (207, 120, 367, 373), (244, 119, 366, 378), (220, 118, 365, 375), (419, 116, 363, 429), (122, 115, 370, 369), (173, 114, 362, 372), (443, 374, 386, 454), (388, 182, 383, 430), (429, 363, 385, 431), (374, 429, 431, 386), (10, 388, 430, 384), (454, 455, 430, 383), (208, 419, 429, 374), (117, 400, 428, 364), (48, 304, 427, 418), (193, 321, 426, 399), (321, 296, 425, 426), (304, 275, 424, 427), (213, 235, 423, 404), (235, 225, 422, 423), (7, 48, 418, 387), (31, 390, 398, 44), (35, 394, 397, 41), (125, 401, 396, 37), (41, 397, 395, 36), (34, 393, 394, 35), (33, 392, 393, 34), (32, 391, 392, 33), (130, 402, 391, 32), (137, 403, 390, 31), (7, 387, 389, 30), (434, 456, 407, 9), (158, 8, 406, 421), (37, 396, 400, 117), (36, 395, 401, 125), (44, 398, 402, 130), (30, 389, 403, 137), (275, 158, 421, 424), (296, 215, 405, 425), (195, 213, 404, 407), (202, 414, 420, 210), (203, 415, 419, 208), (201, 200, 412, 413), (201, 413, 416, 204), (225, 193, 399, 422), (197, 409, 417, 205), (210, 420, 415, 203), (204, 416, 414, 202), (194, 406, 408, 196), (215, 182, 388, 405), (199, 411, 412, 200), (196, 408, 409, 197), (205, 417, 410, 198), (198, 410, 411, 199), (364, 428, 456, 434), (386, 431, 455, 454), (182, 443, 454, 383), (431, 385, 453, 455), (365, 382, 451, 435), (382, 381, 450, 451), (377, 380, 449, 446), (368, 379, 448, 438), (379, 378, 447, 448), (367, 377, 446, 437), (371, 376, 445, 440), (376, 375, 444, 445), (366, 374, 443, 436), (428, 373, 442, 456), (381, 372, 441, 450), (370, 371, 440, 452), (380, 369, 439, 449), (362, 368, 438, 432), (373, 367, 437, 442), (378, 366, 436, 447), (375, 365, 435, 444), (363, 433, 453, 385), (369, 370, 452, 439), (372, 362, 432, 441), (430, 455, 453, 384), (460, 457, 458, 459), (284, 313, 459, 458), (322, 297, 457, 460), (297, 284, 458, 457)])
me_cube_001.use_remesh_preserve_volume = False
me_cube_001.use_remesh_preserve_attributes = False
me_cube_001.use_mirror_vertex_groups = False
me_cube_001.update()

# ---- objects
ob_gc = bpy.data.objects.new('GC', me_cutext)
ob_camera = bpy.data.objects.new('Camera', cam_camera)
ob_tubo_de_escape = bpy.data.objects.new('Tubo de escape', me_cylinder)
ob_aleron = bpy.data.objects.new('aleron', me_cube_004)
ob_palos_aleron = bpy.data.objects.new('palos aleron', me_cube_003)
ob_coche = bpy.data.objects.new('coche', me_cube_001)
ob_lamp = bpy.data.objects.new('Lamp', light_lamp)

# ---- transforms, parenting, visibility, modifiers, constraints
ob_gc.location = (-0.5322, -2.797, 0.8016)
ob_gc.rotation_euler = (1.571, 0.0, 0.0)
ob_gc.scale = (0.1316, 0.1316, 0.1316)
ob_gc.lineart.crease_threshold = 0.0
ob_camera.location = (0.3783, -7.045, 1.797)
ob_camera.rotation_euler = (-1.924, -3.142, 3.241)
ob_camera.scale = (0.5515, 0.5515, 0.5515)
ob_camera.lineart.crease_threshold = 0.0
ob_tubo_de_escape.location = (-0.4344, 3.03, 0.5636)
ob_tubo_de_escape.rotation_euler = (1.571, 0.0, 0.0)
ob_tubo_de_escape.scale = (0.2816, 0.2816, 0.2816)
ob_tubo_de_escape.lineart.crease_threshold = 0.0
_m = ob_tubo_de_escape.modifiers.new('Subsurf', 'SUBSURF')
_m.uv_smooth = 'PRESERVE_CORNERS'
_m.quality = 2
_m.levels = 3
_m.show_only_control_edges = False
ob_aleron.location = (-0.4463, 2.946, 1.285)
ob_aleron.rotation_euler = (-0.354, -0.0, 0.0)
ob_aleron.scale = (1.853, -0.3142, 0.1318)
ob_aleron.lineart.crease_threshold = 0.0
_m = ob_aleron.modifiers.new('Subsurf', 'SUBSURF')
_m.uv_smooth = 'PRESERVE_CORNERS'
_m.quality = 2
_m.levels = 3
_m.show_only_control_edges = False
ob_palos_aleron.location = (-1.656, 2.937, 1.095)
ob_palos_aleron.scale = (0.03918, 0.07649, 0.19)
ob_palos_aleron.lineart.crease_threshold = 0.0
_m = ob_palos_aleron.modifiers.new('Boolean', 'BOOLEAN')
_m.object = ob_aleron
_m.solver = 'FAST'
ob_coche.location = (-0.4356, 0.213, 0.75)
ob_coche.scale = (0.6667, 0.6667, 0.6667)
ob_coche.lineart.crease_threshold = 0.0
_m = ob_coche.modifiers.new('Mirror', 'MIRROR')
_m.merge_threshold = 0.0476
_m = ob_coche.modifiers.new('Subsurf', 'SUBSURF')
_m.uv_smooth = 'PRESERVE_CORNERS'
_m.quality = 2
_m.levels = 2
_m.show_only_control_edges = False
ob_lamp.location = (4.076, 1.005, 6.097)
ob_lamp.rotation_euler = (0.6503, 0.05522, 1.866)
ob_lamp.lock_rotations_4d = False
ob_lamp.empty_display_type = 'ARROWS'
ob_lamp.color = (0.0, 0.0, 0.0, 0.0)
ob_lamp.lineart.crease_threshold = 0.0

# ---- collection membership
col_collection_1.objects.link(ob_gc)
col_collection_1.objects.link(ob_camera)
col_collection_1.objects.link(ob_tubo_de_escape)
col_collection_1.objects.link(ob_aleron)
col_collection_1.objects.link(ob_palos_aleron)
col_collection_1.objects.link(ob_coche)
col_collection_1.objects.link(ob_lamp)

# ---- scene / render settings (as saved in the file)
scene.camera = ob_camera
scene.frame_start = 1; scene.frame_end = 250; scene.frame_set(1)
scene.render.engine = 'CYCLES'
scene.render.resolution_percentage = 50
scene.render.dither_intensity = 0.0
scene.cycles.use_denoising = False
scene.cycles.samples = 128
scene.cycles.sampling_pattern = 'TABULATED_SOBOL'
scene.cycles.use_adaptive_sampling = False
scene.cycles.use_light_tree = False
scene.cycles.blur_glossy = 0.0
scene.cycles.sample_clamp_indirect = 0.0
scene.view_settings.view_transform = 'Standard'
bpy.context.view_layer.update()
